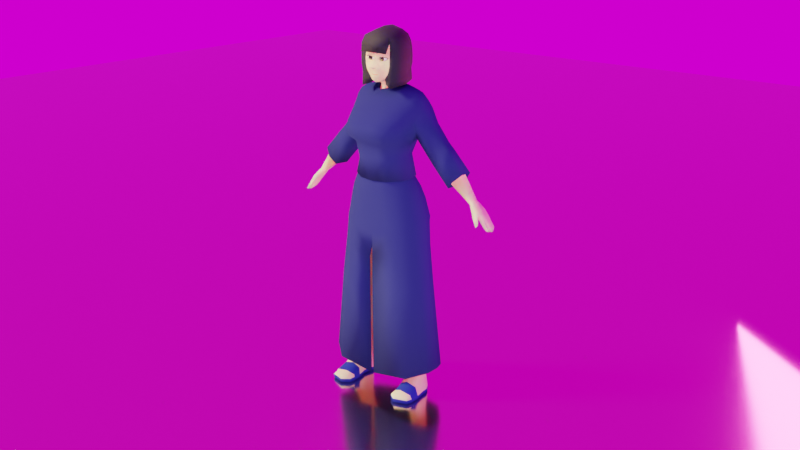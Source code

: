 # Source: baby_kabaya.blend  (saved by Blender 2.92.15; exported with 4.5.12 LTS)
import bpy
from mathutils import Matrix  # noqa: F401  (used for matrix-valued properties, if any)

bpy.ops.wm.read_factory_settings(use_empty=True)
scene = bpy.context.scene
scene.name = 'Scene'

# ---- collections
col_collection = bpy.data.collections.new('Collection'); scene.collection.children.link(col_collection)
col_lights = bpy.data.collections.new('Lights'); col_collection.children.link(col_lights)
col_baby = bpy.data.collections.new('Baby'); col_collection.children.link(col_baby)

# ---- images (referenced by path relative to the original .blend; pixels are not part of the script)
import os
ASSET_DIR = os.environ.get("B2B_ASSET_DIR", "")  # directory of the original .blend (textures are referenced by path, not embedded)
HERE = os.path.dirname(os.path.abspath(__file__))  # packed textures are extracted next to this script under _unpacked/

def load_image(name, relpath, width, height, colorspace="sRGB"):
    """Load a texture the original file referenced (path relative to the .blend, or extracted next to this script)."""
    p = next((c for c in (os.path.join(HERE, relpath), os.path.join(ASSET_DIR, relpath)) if relpath and os.path.exists(c)), "")
    if p:
        img = bpy.data.images.load(p, check_existing=True)
        img.name = name
    else:  # same state as the original file: an image datablock whose file is absent (Cycles renders it pink)
        img = bpy.data.images.new(name, width, height)
        img.source = "FILE"
        img.filepath = "//" + (relpath or name)
    img.colorspace_settings.name = colorspace
    return img
img_hdr_grey_jpg = load_image('hdr_grey.jpg', 'hdr_grey.jpg', 1024, 1024, 'sRGB')

# ---- materials (node trees are filled in below, after node groups)
mat_floor = bpy.data.materials.new('Floor')
mat_floor.use_transparent_shadow = False
mat_skin = bpy.data.materials.new('Skin')
mat_skin.use_transparent_shadow = False
mat_skin_dark = bpy.data.materials.new('Skin Dark')
mat_skin_dark.use_transparent_shadow = False
mat_hair = bpy.data.materials.new('Hair')
mat_hair.use_transparent_shadow = False
mat_black = bpy.data.materials.new('Black')
mat_black.use_transparent_shadow = False
mat_red = bpy.data.materials.new('Red')
mat_red.use_transparent_shadow = False
mat_kabaya = bpy.data.materials.new('Kabaya')
mat_kabaya.use_transparent_shadow = False
mat_shoes = bpy.data.materials.new('Shoes')
mat_shoes.use_transparent_shadow = False
mat_eye = bpy.data.materials.new('eye')
mat_eye.use_transparent_shadow = False
mat_iris = bpy.data.materials.new('iris')
mat_iris.use_transparent_shadow = False
mat_pupil_dark = bpy.data.materials.new('pupil_dark')
mat_pupil_dark.use_transparent_shadow = False
mat_pupil_light = bpy.data.materials.new('pupil_light')
mat_pupil_light.use_transparent_shadow = False

# ---- material node trees
mat_floor.use_nodes = True; mat_floor.node_tree.nodes.clear()
_N = mat_floor.node_tree.nodes; _L = mat_floor.node_tree.links
n0 = _N.new('ShaderNodeBsdfPrincipled'); n0.name = 'Principled BSDF'; n0.location = (10, 300)
n0.distribution = 'GGX'
n0.subsurface_method = 'BURLEY'
n0.inputs[0].default_value = (0.6982, 0.6064, 0.4589, 1.0)
n0.inputs[1].default_value = 1.0
n0.inputs[2].default_value = 0.1636
n0.inputs[3].default_value = 1.45
n0.inputs[27].default_value = (0.0, 0.0, 0.0, 1.0)
n0.inputs[28].default_value = 1.0
n1 = _N.new('ShaderNodeOutputMaterial'); n1.name = 'Material Output'; n1.location = (300, 300)
_L.new(n0.outputs[0], n1.inputs[0])
n1.is_active_output = True
mat_skin.use_nodes = True; mat_skin.node_tree.nodes.clear()
_N = mat_skin.node_tree.nodes; _L = mat_skin.node_tree.links
n0 = _N.new('ShaderNodeBsdfPrincipled'); n0.name = 'Principled BSDF'; n0.location = (10, 300)
n0.distribution = 'GGX'
n0.subsurface_method = 'BURLEY'
n0.inputs[2].default_value = 1.0
n0.inputs[3].default_value = 1.45
n0.inputs[8].default_value = 1.0
n0.inputs[10].default_value = 1.0
n0.inputs[13].default_value = 0.2
n0.inputs[20].default_value = 0.05
n0.inputs[27].default_value = (0.0, 0.0, 0.0, 1.0)
n0.inputs[28].default_value = 1.0
n1 = _N.new('ShaderNodeOutputMaterial'); n1.name = 'Material Output'; n1.location = (300, 300)
n2 = _N.new('ShaderNodeRGB'); n2.name = 'RGB.001'; n2.location = (-438, 295)
n2.outputs[0].default_value = (0.5, 0.4465, 0.3067, 1.0)
n3 = _N.new('ShaderNodeRGB'); n3.name = 'RGB'; n3.location = (-437, 87)
n3.outputs[0].default_value = (0.5, 0.07564, 0.1073, 1.0)
n4 = _N.new('ShaderNodeMix'); n4.name = 'Mix'; n4.location = (-160, 180)
n4.data_type = 'RGBA'
n4.inputs[0].default_value = 1.0
_L.new(n0.outputs[0], n1.inputs[0])
_L.new(n3.outputs[0], n0.inputs[9])
_L.new(n2.outputs[0], n4.inputs[6])
_L.new(n2.outputs[0], n4.inputs[7])
_L.new(n4.outputs[2], n0.inputs[0])
n1.is_active_output = True
mat_skin_dark.use_nodes = True; mat_skin_dark.node_tree.nodes.clear()
_N = mat_skin_dark.node_tree.nodes; _L = mat_skin_dark.node_tree.links
n0 = _N.new('ShaderNodeBsdfPrincipled'); n0.name = 'Principled BSDF'; n0.location = (10, 300)
n0.distribution = 'GGX'
n0.subsurface_method = 'BURLEY'
n0.inputs[0].default_value = (0.3264, 0.2738, 0.2477, 1.0)
n0.inputs[2].default_value = 1.0
n0.inputs[3].default_value = 1.45
n0.inputs[13].default_value = 0.2
n0.inputs[27].default_value = (0.0, 0.0, 0.0, 1.0)
n0.inputs[28].default_value = 1.0
n1 = _N.new('ShaderNodeOutputMaterial'); n1.name = 'Material Output'; n1.location = (300, 300)
_L.new(n0.outputs[0], n1.inputs[0])
n1.is_active_output = True
mat_hair.use_nodes = True; mat_hair.node_tree.nodes.clear()
_N = mat_hair.node_tree.nodes; _L = mat_hair.node_tree.links
n0 = _N.new('ShaderNodeBsdfPrincipled'); n0.name = 'Principled BSDF'; n0.location = (10, 300)
n0.distribution = 'GGX'
n0.subsurface_method = 'BURLEY'
n0.inputs[0].default_value = (0.0, 6.466e-05, 0.01478, 1.0)
n0.inputs[2].default_value = 0.8
n0.inputs[3].default_value = 1.45
n0.inputs[8].default_value = 1.0
n0.inputs[10].default_value = 0.15
n0.inputs[27].default_value = (0.0, 0.0, 0.0, 1.0)
n0.inputs[28].default_value = 1.0
n1 = _N.new('ShaderNodeOutputMaterial'); n1.name = 'Material Output'; n1.location = (300, 300)
_L.new(n0.outputs[0], n1.inputs[0])
n1.is_active_output = True
mat_black.use_nodes = True; mat_black.node_tree.nodes.clear()
_N = mat_black.node_tree.nodes; _L = mat_black.node_tree.links
n0 = _N.new('ShaderNodeBsdfPrincipled'); n0.name = 'Principled BSDF'; n0.location = (10, 300)
n0.distribution = 'GGX'
n0.subsurface_method = 'BURLEY'
n0.inputs[0].default_value = (0.0, 0.0, 0.0, 1.0)
n0.inputs[2].default_value = 1.0
n0.inputs[3].default_value = 1.45
n0.inputs[27].default_value = (0.0, 0.0, 0.0, 1.0)
n0.inputs[28].default_value = 1.0
n1 = _N.new('ShaderNodeOutputMaterial'); n1.name = 'Material Output'; n1.location = (300, 300)
_L.new(n0.outputs[0], n1.inputs[0])
n1.is_active_output = True
mat_red.use_nodes = True; mat_red.node_tree.nodes.clear()
_N = mat_red.node_tree.nodes; _L = mat_red.node_tree.links
n0 = _N.new('ShaderNodeBsdfPrincipled'); n0.name = 'Principled BSDF'; n0.location = (10, 300)
n0.distribution = 'GGX'
n0.subsurface_method = 'BURLEY'
n0.inputs[0].default_value = (0.8, 0.1236, 0.1315, 1.0)
n0.inputs[2].default_value = 0.2
n0.inputs[3].default_value = 1.45
n0.inputs[27].default_value = (0.0, 0.0, 0.0, 1.0)
n0.inputs[28].default_value = 1.0
n1 = _N.new('ShaderNodeOutputMaterial'); n1.name = 'Material Output'; n1.location = (300, 300)
_L.new(n0.outputs[0], n1.inputs[0])
n1.is_active_output = True
mat_kabaya.use_nodes = True; mat_kabaya.node_tree.nodes.clear()
_N = mat_kabaya.node_tree.nodes; _L = mat_kabaya.node_tree.links
n0 = _N.new('ShaderNodeBsdfPrincipled'); n0.name = 'Principled BSDF'; n0.location = (10, 300)
n0.distribution = 'GGX'
n0.subsurface_method = 'BURLEY'
n0.inputs[0].default_value = (0.01645, 0.02363, 0.1376, 1.0)
n0.inputs[2].default_value = 1.0
n0.inputs[3].default_value = 1.45
n0.inputs[13].default_value = 0.0
n0.inputs[20].default_value = 0.05
n0.inputs[27].default_value = (0.0, 0.0, 0.0, 1.0)
n0.inputs[28].default_value = 1.0
n1 = _N.new('ShaderNodeOutputMaterial'); n1.name = 'Material Output'; n1.location = (300, 300)
_L.new(n0.outputs[0], n1.inputs[0])
n1.is_active_output = True
mat_shoes.use_nodes = True; mat_shoes.node_tree.nodes.clear()
_N = mat_shoes.node_tree.nodes; _L = mat_shoes.node_tree.links
n0 = _N.new('ShaderNodeBsdfPrincipled'); n0.name = 'Principled BSDF'; n0.location = (10, 300)
n0.distribution = 'GGX'
n0.subsurface_method = 'BURLEY'
n0.inputs[0].default_value = (0.0137, 0.02416, 0.2623, 1.0)
n0.inputs[2].default_value = 1.0
n0.inputs[3].default_value = 1.45
n0.inputs[13].default_value = 0.0
n0.inputs[27].default_value = (0.0, 0.0, 0.0, 1.0)
n0.inputs[28].default_value = 1.0
n1 = _N.new('ShaderNodeOutputMaterial'); n1.name = 'Material Output'; n1.location = (300, 300)
_L.new(n0.outputs[0], n1.inputs[0])
n1.is_active_output = True
mat_eye.use_nodes = True; mat_eye.node_tree.nodes.clear()
_N = mat_eye.node_tree.nodes; _L = mat_eye.node_tree.links
n0 = _N.new('ShaderNodeBsdfPrincipled'); n0.name = 'Principled BSDF'; n0.location = (10, 300)
n0.distribution = 'GGX'
n0.subsurface_method = 'BURLEY'
n0.inputs[2].default_value = 0.4
n0.inputs[3].default_value = 1.45
n0.inputs[27].default_value = (0.0, 0.0, 0.0, 1.0)
n0.inputs[28].default_value = 1.0
n1 = _N.new('ShaderNodeOutputMaterial'); n1.name = 'Material Output'; n1.location = (300, 300)
_L.new(n0.outputs[0], n1.inputs[0])
n1.is_active_output = True
mat_iris.use_nodes = True; mat_iris.node_tree.nodes.clear()
_N = mat_iris.node_tree.nodes; _L = mat_iris.node_tree.links
n0 = _N.new('ShaderNodeBsdfPrincipled'); n0.name = 'Principled BSDF'; n0.location = (10, 300)
n0.distribution = 'GGX'
n0.subsurface_method = 'BURLEY'
n0.inputs[0].default_value = (0.0, 0.0, 0.0, 1.0)
n0.inputs[2].default_value = 0.2
n0.inputs[3].default_value = 1.45
n0.inputs[27].default_value = (0.0, 0.0, 0.0, 1.0)
n0.inputs[28].default_value = 1.0
n1 = _N.new('ShaderNodeOutputMaterial'); n1.name = 'Material Output'; n1.location = (300, 300)
_L.new(n0.outputs[0], n1.inputs[0])
n1.is_active_output = True
mat_pupil_dark.use_nodes = True; mat_pupil_dark.node_tree.nodes.clear()
_N = mat_pupil_dark.node_tree.nodes; _L = mat_pupil_dark.node_tree.links
n0 = _N.new('ShaderNodeBsdfPrincipled'); n0.name = 'Principled BSDF'; n0.location = (10, 300)
n0.distribution = 'GGX'
n0.subsurface_method = 'BURLEY'
n0.inputs[0].default_value = (0.003642, 0.001834, 0.001131, 1.0)
n0.inputs[2].default_value = 0.3
n0.inputs[3].default_value = 1.45
n0.inputs[27].default_value = (0.0, 0.0, 0.0, 1.0)
n0.inputs[28].default_value = 1.0
n1 = _N.new('ShaderNodeOutputMaterial'); n1.name = 'Material Output'; n1.location = (300, 300)
_L.new(n0.outputs[0], n1.inputs[0])
n1.is_active_output = True
mat_pupil_light.use_nodes = True; mat_pupil_light.node_tree.nodes.clear()
_N = mat_pupil_light.node_tree.nodes; _L = mat_pupil_light.node_tree.links
n0 = _N.new('ShaderNodeBsdfPrincipled'); n0.name = 'Principled BSDF'; n0.location = (10, 300)
n0.distribution = 'GGX'
n0.subsurface_method = 'BURLEY'
n0.inputs[0].default_value = (0.02038, 0.006873, 0.003709, 1.0)
n0.inputs[2].default_value = 0.3
n0.inputs[3].default_value = 1.45
n0.inputs[27].default_value = (0.0, 0.0, 0.0, 1.0)
n0.inputs[28].default_value = 1.0
n1 = _N.new('ShaderNodeOutputMaterial'); n1.name = 'Material Output'; n1.location = (300, 300)
_L.new(n0.outputs[0], n1.inputs[0])
n1.is_active_output = True

# ---- world
world_world = bpy.data.worlds.new('World'); scene.world = world_world
world_world.use_nodes = True; world_world.node_tree.nodes.clear()
_N = world_world.node_tree.nodes; _L = world_world.node_tree.links
n0 = _N.new('ShaderNodeTexEnvironment'); n0.name = 'Environment Texture'; n0.location = (-407, 230)
n0.image = img_hdr_grey_jpg
n1 = _N.new('ShaderNodeBackground'); n1.name = 'Background'; n1.location = (-18, 225)
n2 = _N.new('ShaderNodeOutputWorld'); n2.name = 'World Output'; n2.location = (272, 204)
_L.new(n1.outputs[0], n2.inputs[0])
_L.new(n0.outputs[0], n1.inputs[0])
n2.is_active_output = True
world_world.color = (0.05088, 0.05088, 0.05088)
world_world.use_sun_shadow = False
world_world.sun_shadow_jitter_overblur = 0.0

# ---- cameras
cam_camera = bpy.data.cameras.new('Camera')
cam_camera.clip_end = 100.0
cam_camera.ortho_scale = 7.314

# ---- lights
light_area = bpy.data.lights.new('Area', 'AREA')
light_area.color = (1.0, 0.08326, 0.4655)
light_area.transmission_factor = 0.0
light_area.energy = 785.4
light_area.shadow_soft_size = 5.582
light_area.shadow_maximum_resolution = 0.006
light_area.use_absolute_resolution = True
light_area.size = 5.582
light_area.size_y = 1.0
light_area_001 = bpy.data.lights.new('Area.001', 'AREA')
light_area_001.transmission_factor = 0.0
light_area_001.energy = 392.7
light_area_001.shadow_soft_size = 4.169
light_area_001.shadow_maximum_resolution = 0.006
light_area_001.use_absolute_resolution = True
light_area_001.size = 4.169
light_area_001.size_y = 1.0
light_light = bpy.data.lights.new('Light', 'SUN')
light_light.color = (1.0, 0.7855, 0.3574)
light_light.transmission_factor = 0.0
light_light.angle = 0.1993
light_light.shadow_soft_size = 0.1
light_light.shadow_cascade_max_distance = 1000.0

# ---- meshes
me_plane = bpy.data.meshes.new('Plane')
me_plane.from_pydata([(-25.0, -25.0, 0.0), (25.0, -25.0, 0.0), (-25.0, 25.0, 0.0), (25.0, 25.0, 0.0)], [], [(0, 1, 3, 2)])
me_plane.polygons.foreach_set('use_smooth', [True] * 1)
_uv = me_plane.uv_layers.new(name='UVMap')
_uv.uv.foreach_set('vector', [0.0, 0.0, 1.0, 0.0, 1.0, 1.0, 0.0, 1.0])
me_plane.materials.append(mat_floor)
me_plane.use_remesh_fix_poles = True
me_plane.use_remesh_preserve_attributes = False
me_plane.use_mirror_vertex_groups = False
me_plane.update()
me_cylinder = bpy.data.meshes.new('Cylinder')
me_cylinder.from_pydata([(0.2977, 0.2375, 2.015), (0.4787, 0.1308, 2.079), (0.4821, -0.1741, 2.079), (0.2983, -0.28, 2.015), (0.09208, -0.1704, 1.944), (0.08815, 0.1144, 1.944), (0.3086, 0.2168, 1.725), (0.4517, 0.1294, 1.776), (0.4552, -0.146, 1.776), (0.3091, -0.2315, 1.725), (0.1361, -0.1303, 1.667), (0.1361, 0.1118, 1.667), (0.3215, 0.2148, 1.482), (0.4332, 0.1434, 1.523), (0.4366, -0.1014, 1.522), (0.3221, -0.1695, 1.482), (0.1751, -0.08566, 1.434), (0.1752, 0.1277, 1.434), (0.3623, 0.2227, 1.28), (0.4621, 0.164, 1.321), (0.4644, -0.04638, 1.318), (0.3629, -0.1014, 1.279), (0.2379, -0.03521, 1.235), (0.2417, 0.1527, 1.236), (0.4038, 0.2705, 1.057), (0.5082, 0.2236, 1.096), (0.5076, 0.01993, 1.096), (0.3995, -0.0333, 1.056), (0.271, 0.03197, 1.019), (0.2851, 0.2136, 1.024), (0.441, 0.2689, 0.8153), (0.5178, 0.2225, 0.8457), (0.5213, 0.01237, 0.8446), (0.4391, -0.03553, 0.8132), (0.3352, 0.03879, 0.7786), (0.3508, 0.212, 0.7857), (0.4594, 0.179, 0.4826), (0.5133, 0.1427, 0.4932), (0.5195, -0.007848, 0.4932), (0.4563, -0.04208, 0.4821), (0.3792, 0.009993, 0.4674), (0.3944, 0.1313, 0.4707), (0.4628, 0.1615, 0.2509), (0.5316, 0.1126, 0.2519), (0.5666, -0.0729, 0.2428), (0.4655, -0.1092, 0.2744), (0.3768, -0.06197, 0.24), (0.3903, 0.09992, 0.2494), (0.137, 0.1097, 3.074), (0.2453, 0.04251, 3.061), (0.2427, -0.173, 3.04), (0.1799, -0.2655, 3.031), (0.0, -0.2986, 3.05), (0.0, 0.1113, 3.082), (0.1045, 0.2064, 4.002), (0.09968, -0.05803, 3.999), (0.0, -0.1276, 3.984), (0.0, 0.2352, 3.998), (0.0, -0.1524, 4.105), (0.06803, -0.1038, 4.124), (0.5316, -0.02454, 2.098), (0.4977, -0.008439, 1.794), (0.472, 0.02081, 1.538), (0.5012, 0.05785, 1.336), (0.549, 0.1228, 1.114), (0.5501, 0.1188, 0.857), (0.5379, 0.06888, 0.4978), (0.5673, 0.029, 0.2526), (0.2801, -0.06814, 3.05), (0.1505, 0.06474, 4.033), (0.9759, 0.2359, 3.023), (0.9776, 0.02303, 3.024), (1.037, 0.1916, 3.086), (1.045, 0.06517, 3.091), (0.908, 0.1849, 2.95), (0.9199, 0.04076, 2.954), (1.248, 0.1646, 2.738), (1.273, 0.05712, 2.72), (1.282, 0.1508, 2.754), (1.29, 0.08497, 2.746), (1.221, 0.1433, 2.709), (1.232, 0.07527, 2.699), (0.0, -0.1262, 4.058), (0.06849, -0.07013, 4.07), (0.1071, 0.04244, 4.097), (0.0, 0.172, 4.179), (0.07749, 0.1195, 4.175), (0.06783, 0.1464, 4.102), (0.0, 0.1864, 4.097), (0.4706, 0.18, 0.04516), (0.5617, 0.1165, 0.04516), (0.6281, -0.07526, 0.04516), (0.4061, -0.06375, 0.04516), (0.3835, 0.1012, 0.04516), (0.616, 0.02329, 0.04516), (0.6169, -0.4096, 0.06985), (0.4653, -0.4572, 0.08227), (0.3693, -0.3953, 0.06265), (0.643, -0.4258, 0.04516), (0.4611, -0.482, 0.04516), (0.3634, -0.4114, 0.04516), (0.3702, -0.2087, 0.1407), (0.6591, -0.2087, 0.04516), (0.6177, -0.2087, 0.1556), (0.3623, -0.2087, 0.04516), (0.4741, -0.2152, 0.191), (0.3675, -0.3203, 0.0783), (0.6649, -0.3475, 0.04516), (0.636, -0.3453, 0.09376), (0.3582, -0.3217, 0.04516), (0.4754, -0.3551, 0.1223), (0.0, -0.2516, 4.117), (0.1137, -0.2142, 4.164), (0.1535, -0.006174, 4.186), (0.0, 0.2077, 4.218), (0.1117, 0.1398, 4.207), (0.0, -0.2745, 4.216), (0.09126, -0.2551, 4.219), (0.0, -0.2888, 4.254), (0.09617, -0.265, 4.253), (0.0, -0.3176, 4.302), (0.1022, -0.2758, 4.312), (0.0, -0.2692, 4.402), (0.1951, -0.2181, 4.412), (0.0, -0.2536, 4.524), (0.1856, -0.2047, 4.528), (0.1101, -0.007759, 4.156), (0.0, -0.2937, 4.338), (0.04673, -0.2997, 4.304), (0.0, -0.3017, 4.28), (0.1797, -0.2013, 4.593), (0.0, -0.2545, 4.597), (0.1262, -0.209, 4.091), (0.1491, -0.01269, 4.118), (0.0, 0.3059, 4.133), (0.1919, 0.2177, 4.114), (0.2284, -0.2456, 4.053), (0.0, 0.191, 4.144), (0.2601, 0.0146, 4.083), (0.1096, 0.126, 4.132), (0.2614, -0.0001805, 4.171), (0.2304, -0.2368, 4.171), (0.1902, 0.2172, 4.171), (0.0, 0.3167, 4.171), (0.2309, -0.2317, 4.224), (0.2361, -0.2333, 4.256), (0.2502, -0.2332, 4.326), (0.2545, -0.2299, 4.414), (0.2489, -0.224, 4.529), (0.2632, -0.003882, 4.224), (0.2347, -0.2233, 4.612), (0.0, 0.3156, 4.22), (0.06852, -0.004039, 4.782), (0.0, -0.08513, 4.793), (0.0, 0.07049, 4.794), (0.2628, 0.001122, 4.612), (0.0, -0.2669, 4.685), (0.0, -0.3103, 4.491), (0.186, -0.2355, 4.685), (0.0, 0.192, 4.742), (0.2782, 0.001639, 4.529), (0.281, -0.003871, 4.326), (0.09693, -0.1692, 4.742), (0.09738, 0.1399, 4.742), (0.0, -0.1945, 4.742), (0.1523, 0.0007345, 4.742), (0.2844, -8.348e-05, 4.414), (0.1915, 0.21, 4.224), (0.2721, -0.004829, 4.256), (0.1914, 0.2042, 4.256), (0.0, 0.3143, 4.256), (0.2066, 0.2076, 4.326), (0.0, 0.3221, 4.326), (0.2111, 0.2068, 4.414), (0.0, 0.3192, 4.403), (0.2063, 0.2014, 4.529), (0.0, 0.3091, 4.529), (0.1626, 0.1789, 4.685), (0.0, 0.2617, 4.685), (0.0, 0.2934, 4.612), (0.1926, 0.1942, 4.612), (0.2293, 0.0001367, 4.685), (0.201, -0.2935, 4.484), (0.1553, -0.2105, 4.22), (0.1919, -0.2184, 4.326), (0.1751, -0.2177, 4.258), (1.423, 0.193, 2.593), (1.434, 0.04722, 2.576), (1.399, 0.04665, 2.534), (1.387, 0.1853, 2.553), (1.522, 0.1922, 2.446), (1.536, 0.04228, 2.42), (1.507, 0.04412, 2.417), (1.49, 0.1869, 2.441), (1.397, 0.04722, 2.629), (1.376, 0.19, 2.652), (1.342, 0.175, 2.592), (1.356, 0.0522, 2.565), (1.319, 0.0065, 2.59), (1.36, 0.004959, 2.629), (1.438, 0.08503, 2.575), (1.401, 0.08607, 2.53), (1.395, 0.0984, 2.637), (1.549, 0.09619, 2.408), (1.518, 0.09568, 2.406), (1.542, 0.06005, 2.417), (1.514, 0.06289, 2.414), (1.376, 0.00822, 2.525), (1.41, 0.005244, 2.566), (1.36, -0.0215, 2.53), (1.394, -0.02017, 2.565), (1.402, -0.02097, 2.472), (1.43, -0.02154, 2.497), (1.404, -0.03986, 2.465), (1.43, -0.04008, 2.489), (1.518, 0.1283, 2.407), (1.549, 0.1275, 2.409), (0.4706, 0.18, -0.0007906), (0.5617, 0.1165, -0.0007906), (0.6281, -0.07526, -0.0007906), (0.4061, -0.06375, -0.0007906), (0.3835, 0.1012, -0.0007906), (0.616, 0.02329, -0.0007906), (0.643, -0.4258, -0.0007906), (0.4611, -0.482, -0.0007906), (0.3634, -0.4118, -0.0007906), (0.6591, -0.2087, -0.0007906), (0.3623, -0.2087, -0.0007906), (0.6649, -0.3475, -0.0007906), (0.3582, -0.3217, -0.0007906), (0.07261, -0.2373, 4.139), (0.2094, -0.2734, 4.595), (0.0, -0.2969, 4.597), (1.263, 0.1539, 2.78), (1.271, 0.08344, 2.773), (1.197, 0.1465, 2.727), (1.227, 0.1701, 2.76), (1.251, 0.05306, 2.744), (1.207, 0.07259, 2.718), (0.2614, 0.3198, 2.286), (0.4836, 0.1682, 2.329), (0.4868, -0.1704, 2.324), (0.2868, -0.295, 2.25), (0.0, -0.2867, 2.192), (0.5366, -0.00978, 2.347), (0.01649, 0.1423, 2.195), (0.1645, 0.1234, 1.491), (0.1645, -0.09695, 1.491), (0.3179, -0.1851, 1.541), (0.4395, -0.1128, 1.583), (0.4361, 0.1397, 1.584), (0.3173, 0.2149, 1.541), (0.4763, 0.01327, 1.6), (0.1939, -0.07053, 1.375), (0.3343, -0.1491, 1.421), (0.4449, -0.08488, 1.461), (0.4419, 0.1496, 1.462), (0.1952, 0.1352, 1.375), (0.3337, 0.2172, 1.422), (0.4807, 0.03191, 1.478), (0.1093, -0.2821, 3.04), (0.01734, -0.2609, 4.473), (0.01734, -0.2598, 4.469), (0.0208, -0.2579, 4.468), (0.02995, -0.2571, 4.474), (0.04216, -0.2539, 4.481), (0.05661, -0.2489, 4.487), (0.07329, -0.2434, 4.491), (0.09812, -0.2371, 4.494), (0.1233, -0.2313, 4.493), (0.1476, -0.2241, 4.49), (0.174, -0.2182, 4.484), (0.1742, -0.2177, 4.486), (0.1484, -0.2233, 4.493), (0.1238, -0.2297, 4.497), (0.1097, -0.2332, 4.498), (0.08957, -0.2378, 4.498), (0.07329, -0.2424, 4.497), (0.056, -0.2479, 4.493), (0.04135, -0.253, 4.488), (0.02772, -0.2581, 4.48), (0.1529, -0.2193, 4.408), (0.1585, -0.2172, 4.408), (0.03789, -0.2325, 4.417), (0.04949, -0.2427, 4.426), (0.06332, -0.2494, 4.432), (0.0796, -0.2516, 4.436), (0.09445, -0.2519, 4.438), (0.1107, -0.2483, 4.438), (0.1166, -0.2444, 4.443), (0.1193, -0.2414, 4.448), (0.1209, -0.2376, 4.455), (0.1209, -0.2411, 4.447), (0.1191, -0.2441, 4.442), (0.117, -0.247, 4.437), (0.128, -0.2431, 4.436), (0.1437, -0.2311, 4.433), (0.1529, -0.2233, 4.431), (0.1598, -0.2211, 4.434), (0.1651, -0.2206, 4.44), (0.1688, -0.2214, 4.447), (0.1661, -0.2199, 4.439), (0.1616, -0.2199, 4.432), (0.1585, -0.2198, 4.429), (0.1679, -0.2162, 4.426), (0.1748, -0.2161, 4.426), (0.1824, -0.2172, 4.43), (0.1876, -0.2176, 4.434), (0.1834, -0.217, 4.428), (0.1758, -0.2156, 4.423), (0.1681, -0.2147, 4.421), (0.1638, -0.214, 4.415), (0.1282, -0.1349, 4.416), (0.1243, -0.136, 4.417), (0.1209, -0.137, 4.418), (0.1141, -0.139, 4.42), (0.109, -0.1407, 4.421), (0.09758, -0.1441, 4.421), (0.09024, -0.1459, 4.42), (0.08216, -0.148, 4.416), (0.07844, -0.1482, 4.415), (0.07545, -0.1481, 4.414), (0.06961, -0.1474, 4.411), (0.1551, -0.2206, 4.404), (0.1477, -0.2284, 4.399), (0.1191, -0.1375, 4.403), (0.1224, -0.1365, 4.407), (0.1252, -0.1357, 4.41), (0.07193, -0.1487, 4.403), (0.07632, -0.1489, 4.4), (0.08393, -0.1476, 4.399), (0.0926, -0.1452, 4.4), (0.102, -0.1425, 4.4), (0.1135, -0.1391, 4.4), (0.1124, -0.2487, 4.388), (0.1212, -0.2448, 4.383), (0.1095, -0.2496, 4.388), (0.09473, -0.2516, 4.386), (0.0991, -0.2518, 4.383), (0.102, -0.2513, 4.378), (0.09621, -0.2522, 4.383), (0.09079, -0.2524, 4.386), (0.0855, -0.2517, 4.386), (0.06861, -0.2477, 4.387), (0.05369, -0.2421, 4.391), (0.03364, -0.2266, 4.4), (0.1261, -0.1355, 4.412), (0.1541, -0.2184, 4.41), (0.1571, -0.2159, 4.416), (0.1588, -0.2161, 4.42), (0.1463, -0.2266, 4.425), (0.1396, -0.2341, 4.427), (0.1266, -0.2455, 4.43), (0.1162, -0.2495, 4.431), (0.09425, -0.2511, 4.431), (0.0798, -0.251, 4.43), (0.06539, -0.2476, 4.426), (0.05722, -0.2442, 4.424), (0.05111, -0.2393, 4.422), (0.03118, -0.2248, 4.405), (0.1386, -0.2364, 4.394), (0.1459, -0.2284, 4.4), (0.151, -0.2216, 4.405), (0.04172, -0.2338, 4.395), (0.05396, -0.239, 4.392), (0.06882, -0.2452, 4.389), (0.0855, -0.2504, 4.389), (0.1036, -0.2488, 4.389), (0.1266, -0.2444, 4.39), (0.06708, -0.1472, 4.407), (1.471, 0.0447, 2.451), (1.5, 0.04379, 2.476), (1.476, 0.07137, 2.448), (1.505, 0.06922, 2.473), (1.438, 0.04558, 2.489), (1.442, 0.07805, 2.485), (1.47, 0.04535, 2.521), (1.474, 0.0764, 2.519), (1.421, 0.1858, 2.513), (1.455, 0.1927, 2.545), (1.474, 0.09881, 2.521), (1.44, 0.09976, 2.487), (1.452, 0.1863, 2.479), (1.483, 0.1925, 2.503), (1.475, 0.09199, 2.448), (1.505, 0.09268, 2.471), (1.506, 0.1109, 2.474), (1.474, 0.1118, 2.449), (1.473, 0.0891, 2.52), (1.44, 0.08948, 2.487), (0.0401, -0.2315, 4.416), (0.0, -0.2718, 4.206), (0.05513, -0.2693, 4.219), (0.0435, -0.2696, 4.213), (0.2578, 0.3515, 2.342), (0.5174, 0.2009, 2.387), (0.52, -0.1942, 2.382), (0.2883, -0.3387, 2.301), (0.0, -0.3489, 2.239), (0.2602, 0.3017, 2.637), (0.469, 0.1597, 2.643), (0.4728, -0.1948, 2.597), (0.238, -0.3254, 2.513), (0.0, -0.3405, 2.495), (0.0, 0.3361, 2.578), (0.2197, 0.2137, 2.795), (0.4271, 0.116, 2.798), (0.4362, -0.192, 2.754), (0.2304, -0.3234, 2.711), (0.0, -0.3557, 2.689), (0.0, 0.2528, 2.785), (0.171, 0.1711, 2.922), (0.3542, 0.07917, 2.929), (0.3714, -0.1888, 2.899), (0.2132, -0.3101, 2.859), (0.0, -0.3438, 2.853), (0.0, 0.1729, 2.916), (0.1434, 0.1444, 3.081), (0.2652, 0.06677, 3.075), (0.2655, -0.1943, 3.053), (0.1932, -0.2978, 3.037), (0.0, -0.334, 3.051), (0.0, 0.147, 3.087), (0.0, 0.3719, 2.237), (0.5783, -0.006353, 2.407), (0.5272, -0.02587, 2.625), (0.4909, -0.03907, 2.779), (0.4139, -0.05518, 2.923), (0.3066, -0.06949, 3.069), (0.2616, 0.3589, 2.275), (0.5165, 0.1915, 2.325), (0.5356, -0.1967, 2.323), (0.3043, -0.3355, 2.247), (0.0, -0.345, 2.186), (0.5891, -0.01067, 2.346), (0.0, 0.3745, 2.185), (0.1296, -0.3329, 2.501), (0.1248, -0.3404, 2.699), (0.1165, -0.3282, 2.854), (0.1152, -0.3175, 3.042), (0.5643, -0.006113, 2.05), (0.6299, -0.006286, 2.049), (0.01496, -0.3657, 1.874), (0.5521, 0.1636, 2.029), (0.5023, 0.1362, 2.034), (0.5553, -0.1446, 2.029), (0.5849, -0.1751, 2.029), (0.3323, 0.2991, 1.999), (0.3372, 0.342, 1.988), (0.3665, -0.3137, 1.949), (0.3665, -0.3343, 1.946), (0.0, 0.376, 1.909), (0.6288, -0.006082, 1.544), (0.6765, -0.006255, 1.543), (0.01496, -0.3656, 1.368), (0.6053, 0.1636, 1.523), (0.5669, 0.1362, 1.528), (0.6198, -0.1446, 1.523), (0.6584, -0.1751, 1.523), (0.3968, 0.3024, 1.492), (0.4017, 0.3608, 1.481), (0.4311, -0.3137, 1.442), (0.4311, -0.3316, 1.439), (0.0, 0.3866, 1.403), (0.7615, 0.004489, 0.4108), (0.8091, 0.004316, 0.4095), (0.01496, -0.3551, 0.2348), (0.7379, 0.1742, 0.3899), (0.6995, 0.1468, 0.3949), (0.7524, -0.134, 0.3898), (0.7911, -0.1645, 0.3897), (0.5294, 0.3096, 0.3594), (0.5344, 0.3922, 0.3483), (0.5637, -0.3031, 0.3094), (0.5637, -0.3534, 0.3061), (0.0, 0.4277, 0.2696), (0.3771, 0.08517, 2.931), (0.1969, 0.2582, 2.926), (0.4428, -0.06503, 2.921), (0.2089, -0.3231, 2.892), (0.3791, -0.2027, 2.905), (0.08227, -0.3476, 2.889), (0.0, 0.2498, 2.923), (0.3456, 0.1573, 3.386), (0.1865, 0.2346, 3.381), (0.3922, -0.04168, 3.364), (0.2553, -0.3479, 3.358), (0.3589, -0.2277, 3.363), (0.147, -0.3674, 3.362), (0.0, 0.2421, 3.403), (0.0, 0.2124, 3.215), (0.1486, 0.2157, 3.189), (0.2883, -0.2257, 3.188), (0.2117, -0.3377, 3.178), (0.2685, 0.1341, 3.188), (0.0, -0.3741, 3.199), (0.0, -0.3657, 2.888), (0.4007, 0.3017, 3.757), (0.2012, 0.3533, 3.755), (0.2911, -0.3069, 3.769), (0.4408, -0.1794, 3.752), (0.1432, -0.3329, 3.773), (0.0, 0.3593, 3.755), (0.3984, 0.3051, 3.591), (0.4224, -0.2939, 3.481), (0.0, 0.3632, 3.606), (0.2938, -0.482, 3.471), (0.0, -0.5283, 3.481), (0.0, -0.3822, 3.366), (0.317, 0.2002, 3.998), (0.1155, 0.2443, 4.036), (0.3966, 0.05991, 4.024), (0.4398, 0.1322, 3.987), (0.2989, -0.07466, 3.996), (0.4398, -0.02164, 3.975), (0.0, -0.165, 4.019), (0.112, -0.08968, 4.039), (0.0, 0.2812, 4.021), (0.3651, 0.2678, 3.889), (0.4263, -0.1142, 3.889), (0.0, 0.3354, 3.893), (0.1744, 0.3184, 3.896), (0.0, -0.2271, 3.915), (0.0, -0.358, 3.773), (0.1646, 0.06269, 4.083), (0.4236, -0.2798, 3.628), (0.1976, 0.3577, 3.59), (0.3049, -0.4441, 3.631), (0.0, -0.4927, 3.63), (0.142, -0.508, 3.476), (0.305, 0.06251, 4.041), (0.3229, -0.05165, 3.189), (0.4676, -0.1509, 3.616), (0.1477, -0.47, 3.633), (0.4621, -0.07014, 3.495), (0.7468, 0.281, 3.28), (0.8352, 0.2054, 3.366), (0.4095, 0.2032, 3.466), (0.5294, 0.2876, 3.511), (0.6212, 0.2126, 3.615), (0.6326, 0.03956, 3.617), (0.5615, -0.04854, 3.515), (0.4539, 0.00621, 3.415), (0.4373, 0.2004, 3.415), (0.4991, 0.1726, 3.891), (0.5409, -0.02319, 3.792), (0.4913, -0.09768, 3.64), (0.53, 0.216, 3.796), (0.5136, -0.009806, 3.888), (0.4648, 0.2844, 3.637), (0.8438, 0.03973, 3.37), (0.7551, -0.01572, 3.281), (0.6606, 0.008105, 3.174), (0.6406, 0.1963, 3.165), (0.6276, 0.01101, 3.207), (0.6087, 0.2001, 3.201), (0.7273, -0.01782, 3.314), (0.7179, 0.2653, 3.314), (0.7974, 0.2038, 3.406), (0.8078, 0.04701, 3.41), (1.029, 0.2879, 2.965), (1.123, 0.221, 3.057), (1.132, 0.03722, 3.063), (1.035, -0.02874, 2.969), (0.9462, 0.005787, 2.869), (0.929, 0.2101, 2.86), (0.6926, 0.006538, 3.138), (0.6744, 0.2028, 3.129), (0.7881, -0.01773, 3.243), (0.7816, 0.2791, 3.239), (0.8717, 0.2113, 3.328), (0.8798, 0.03895, 3.334), (0.2915, -0.179, 3.903), (0.1475, -0.2032, 3.91), (0.122, -0.3585, 3.189), (0.0, 0.1434, 2.194)], [], [(249, 248, 15, 14), (0, 1, 7, 6), (247, 246, 17, 16), (2, 3, 9, 8), (5, 0, 6, 11), (3, 4, 10, 9), (60, 2, 8, 61), (4, 5, 11, 10), (251, 250, 13, 12), (246, 251, 12, 17), (248, 247, 16, 15), (252, 249, 14, 62), (254, 253, 22, 21), (259, 255, 20, 63), (253, 257, 23, 22), (255, 254, 21, 20), (258, 256, 19, 18), (257, 258, 18, 23), (20, 21, 27, 26), (18, 19, 25, 24), (23, 18, 24, 29), (21, 22, 28, 27), (63, 20, 26, 64), (22, 23, 29, 28), (64, 26, 32, 65), (28, 29, 35, 34), (26, 27, 33, 32), (24, 25, 31, 30), (29, 24, 30, 35), (27, 28, 34, 33), (34, 35, 41, 40), (32, 33, 39, 38), (30, 31, 37, 36), (35, 30, 36, 41), (33, 34, 40, 39), (65, 32, 38, 66), (41, 36, 42, 47), (39, 40, 46, 45), (66, 38, 44, 67), (40, 41, 47, 46), (38, 39, 45, 44), (36, 37, 43, 42), (50, 51, 420, 419), (242, 241, 445, 449), (260, 52, 421, 439), (82, 83, 59, 58), (84, 87, 86, 126), (83, 84, 126, 59), (68, 50, 419, 428), (49, 68, 428, 418), (243, 242, 449, 442), (48, 49, 418, 417), (37, 66, 67, 43), (31, 65, 66, 37), (25, 64, 65, 31), (19, 63, 64, 25), (256, 259, 63, 19), (250, 252, 62, 13), (1, 60, 61, 7), (435, 429, 448, 451), (233, 234, 79, 78), (235, 236, 76, 80), (234, 237, 77, 79), (238, 235, 80, 81), (237, 238, 81, 77), (236, 233, 78, 76), (55, 69, 84, 83), (69, 54, 87, 84), (56, 55, 83, 82), (54, 57, 88, 87), (87, 88, 85, 86), (93, 89, 217, 221), (67, 44, 91, 94), (43, 67, 94, 90), (46, 47, 93, 92), (104, 92, 220, 227), (42, 43, 90, 89), (47, 42, 89, 93), (96, 97, 100, 99), (95, 96, 99, 98), (107, 108, 95, 98), (106, 109, 100, 97), (92, 93, 221, 220), (44, 45, 105, 103), (46, 92, 104, 101), (91, 44, 103, 102), (108, 110, 96, 95), (105, 45, 46, 101), (110, 105, 101, 106), (96, 110, 106, 97), (103, 105, 110, 108), (101, 104, 109, 106), (102, 103, 108, 107), (91, 102, 226, 219), (430, 434, 441, 443), (49, 48, 477, 476), (54, 69, 524, 510), (57, 54, 510, 517), (73, 72, 561, 562), (55, 56, 515, 516), (52, 260, 481, 496), (50, 68, 478, 480), (74, 75, 564, 565), (48, 53, 482, 477), (70, 74, 565, 560), (260, 51, 479, 481), (58, 59, 230, 111), (126, 86, 115, 113), (86, 85, 114, 115), (111, 230, 117, 392, 393, 391), (116, 392, 117, 119, 118), (118, 119, 121, 128, 129), (120, 128, 127), (127, 128, 121, 122), (129, 128, 120), (124, 125, 130, 131), (141, 112, 132, 136), (115, 114, 137, 139), (143, 142, 135, 134), (113, 115, 139, 133), (139, 137, 134, 135), (133, 139, 135, 138), (132, 133, 138, 136), (131, 130, 182, 157), (153, 152, 154), (121, 119, 185, 184), (140, 141, 136, 138), (125, 123, 147, 148), (119, 117, 183, 185), (123, 184, 146, 147), (112, 113, 133, 132), (130, 125, 148, 150), (142, 140, 138, 135), (140, 142, 167, 149), (142, 143, 151, 167), (141, 140, 149, 144), (149, 167, 169, 168), (167, 151, 170, 169), (144, 149, 168, 145), (145, 168, 161, 146), (168, 169, 171, 161), (169, 170, 172, 171), (171, 172, 174, 173), (146, 161, 166, 147), (161, 171, 173, 166), (173, 174, 176, 175), (147, 166, 160, 148), (166, 173, 175, 160), (180, 179, 178, 177), (150, 155, 181, 158), (155, 180, 177, 181), (157, 182, 231, 232), (177, 178, 159, 163), (158, 181, 165, 162), (181, 177, 163, 165), (156, 158, 162, 164), (163, 159, 154), (164, 162, 153), (165, 163, 154, 152), (162, 165, 152, 153), (160, 175, 180, 155), (148, 160, 155, 150), (175, 176, 179, 180), (150, 158, 130), (130, 231, 182), (183, 112, 141, 144), (185, 183, 144, 145), (184, 185, 145, 146), (195, 202, 200, 186), (191, 192, 206, 205), (370, 372, 206, 192), (371, 370, 192, 191), (197, 196, 189, 201), (195, 186, 189, 196), (383, 386, 216, 190), (197, 188, 187, 194), (81, 80, 196, 197), (199, 77, 81, 198), (78, 79, 202, 195), (198, 209, 210, 199), (81, 197, 198), (384, 389, 381, 387), (200, 202, 194, 187), (202, 79, 194), (201, 188, 197), (377, 200, 187, 376), (215, 216, 203, 204), (382, 383, 190, 193), (190, 216, 203, 204, 215, 193), (211, 212, 214, 213), (208, 210, 214, 212), (210, 209, 213, 214), (198, 197, 207, 209), (194, 199, 210, 208), (207, 208, 212, 211), (197, 194, 208, 207), (209, 207, 211, 213), (215, 193, 190, 216), (386, 380, 388, 385), (381, 201, 189, 378), (217, 218, 222, 219, 220, 221), (229, 228, 223, 224, 225), (219, 226, 227, 220), (227, 226, 228, 229), (90, 94, 222, 218), (107, 98, 223, 228), (102, 107, 228, 226), (100, 109, 229, 225), (109, 104, 227, 229), (89, 90, 218, 217), (98, 99, 224, 223), (94, 91, 219, 222), (99, 100, 225, 224), (117, 230, 112, 183), (122, 121, 184, 123, 368, 334, 335, 336, 337, 338, 339, 340, 341, 342, 343, 344, 363), (231, 130, 158), (232, 231, 158, 156), (59, 126, 112, 230), (112, 126, 113), (385, 388, 389, 384), (195, 196, 80, 76), (76, 78, 195), (373, 205, 206, 372), (79, 77, 199, 194), (123, 125, 272, 271, 270, 269, 268, 267, 266, 265, 264, 263, 262, 122, 345, 359, 283, 284, 285, 286, 287, 288, 289, 290, 291, 292, 293, 294, 295, 296, 297, 298, 299, 300, 301, 302, 303, 304, 305, 306, 307, 308, 309, 310, 311, 282), (70, 72, 233, 236), (71, 75, 238, 237), (75, 74, 235, 238), (73, 71, 237, 234), (74, 70, 236, 235), (72, 73, 234, 233), (1, 240, 244, 60), (5, 245, 239, 0), (4, 243, 245, 5), (3, 242, 243, 4), (2, 241, 242, 3), (60, 244, 241, 2), (0, 239, 240, 1), (7, 61, 252, 250), (61, 8, 249, 252), (9, 10, 247, 248), (11, 6, 251, 246), (6, 7, 250, 251), (10, 11, 246, 247), (8, 9, 248, 249), (13, 62, 259, 256), (17, 12, 258, 257), (12, 13, 256, 258), (14, 15, 254, 255), (16, 17, 257, 253), (62, 14, 255, 259), (15, 16, 253, 254), (75, 71, 563, 564), (53, 48, 417, 422), (51, 50, 480, 479), (69, 55, 516, 524), (71, 73, 562, 563), (68, 49, 476, 478), (72, 70, 560, 561), (51, 260, 439, 420), (397, 398, 433, 432), (122, 262, 261, 280, 279, 278, 277, 276, 275, 274, 273, 272, 125, 124), (273, 274, 275, 276, 277, 278, 279, 280, 261, 262, 263, 264, 265, 266, 267, 268, 269, 270, 271, 272), (282, 311, 310, 309, 308, 307, 306, 305, 304, 303, 302, 301, 300, 299, 298, 297, 296, 295, 294, 293, 292, 291, 290, 289, 288, 287, 286, 285, 284, 283, 359, 390, 358, 357, 356, 355, 354, 353, 352, 351, 350, 349, 348, 347, 281), (281, 362, 361, 360, 324, 323, 282), (363, 344, 343, 342, 341, 340, 339, 338, 337, 336, 335, 334, 368, 367, 366, 365, 364), (329, 330, 331, 332, 333, 325, 326, 327, 346, 369, 328), (360, 368, 123, 282, 323, 324), (363, 345, 122), (369, 346, 312, 313, 314, 315, 316, 317, 318, 319, 320, 321, 322), (346, 281, 347), (312, 346, 347, 348), (312, 348, 349), (313, 312, 349, 350), (314, 313, 350, 351), (315, 314, 351, 352), (316, 315, 352, 353), (317, 316, 353, 354), (318, 317, 354, 355), (319, 318, 355, 356), (320, 319, 356, 357), (321, 320, 357, 358), (322, 321, 358, 390), (369, 322, 390, 359), (326, 325, 360, 361), (327, 326, 361, 362), (346, 327, 362, 281), (329, 328, 363, 364), (330, 329, 364, 365), (331, 330, 365, 366), (332, 331, 366, 367), (333, 332, 367, 368), (325, 333, 368, 360), (328, 369, 345, 363), (369, 359, 345), (377, 373, 372, 375), (205, 373, 371, 191), (376, 374, 370, 371), (374, 375, 372, 370), (188, 201, 375, 374), (187, 188, 374, 376), (200, 377, 375, 201), (373, 377, 376, 371), (387, 381, 378, 382), (189, 186, 379, 378), (186, 200, 380, 379), (215, 387, 382, 193), (203, 385, 384, 204), (216, 386, 385, 203), (378, 379, 383, 382), (204, 384, 387, 215), (379, 380, 386, 383), (388, 380, 200), (381, 389, 201), (389, 388, 200, 201), (391, 393, 392, 116), (429, 394, 395, 430), (434, 424, 396, 431), (431, 396, 397, 432), (435, 423, 394, 429), (395, 394, 399, 400), (397, 396, 401, 402), (399, 394, 404), (424, 395, 400, 425), (399, 404, 410, 405), (436, 402, 408, 437), (425, 400, 406, 426), (402, 401, 407, 408), (400, 399, 405, 406), (408, 407, 413, 414), (406, 405, 411, 412), (405, 410, 416, 411), (437, 408, 414, 438), (426, 406, 412, 427), (411, 416, 422, 417), (438, 414, 420, 439), (427, 412, 418, 428), (414, 413, 419, 420), (412, 411, 417, 418), (436, 398, 397, 402), (394, 423, 404), (413, 427, 428, 419), (407, 426, 427, 413), (401, 425, 426, 407), (396, 424, 425, 401), (430, 395, 424, 434), (415, 438, 439, 421), (409, 437, 438, 415), (403, 436, 437, 409), (449, 445, 457, 461), (450, 442, 454, 462), (442, 449, 461, 454), (451, 448, 460, 463), (432, 433, 442, 450), (241, 244, 440, 445), (431, 432, 450, 446), (240, 239, 447, 444), (434, 431, 446, 441), (433, 243, 442), (429, 430, 443, 448), (244, 240, 444, 440), (453, 458, 470, 465), (457, 452, 464, 469), (458, 462, 474, 470), (461, 457, 469, 473), (462, 454, 466, 474), (446, 450, 462, 458), (445, 440, 452, 457), (441, 446, 458, 453), (444, 447, 459, 456), (448, 443, 455, 460), (440, 444, 456, 452), (443, 441, 453, 455), (471, 475, 472), (464, 468, 467, 465), (468, 471, 472, 467), (469, 464, 465, 470), (473, 469, 470, 474), (466, 473, 474), (456, 459, 471, 468), (460, 455, 467, 472), (452, 456, 468, 464), (455, 453, 465, 467), (463, 460, 472, 475), (454, 461, 473, 466), (491, 490, 489, 484), (493, 492, 487, 486), (494, 491, 484, 483), (574, 493, 486, 488), (531, 494, 483, 485), (526, 505, 502, 498), (527, 525, 500, 499), (503, 526, 498, 497), (533, 527, 499, 501), (498, 502, 520, 521), (489, 505, 526, 484), (511, 530, 513, 514), (488, 486, 506, 529), (486, 487, 504, 506), (484, 526, 503, 483), (554, 555, 553, 552), (512, 509, 530, 511), (525, 532, 500), (492, 531, 485, 487), (529, 506, 527, 533), (506, 504, 525, 527), (556, 554, 552, 551), (534, 532, 525, 504), (485, 534, 504, 487), (511, 514, 512), (544, 548, 545, 547), (534, 537, 543, 542), (519, 500, 545, 548), (537, 549, 538, 543), (521, 520, 517, 510), (547, 497, 518, 544), (512, 514, 548, 544), (557, 558, 536, 535), (558, 559, 550, 536), (555, 557, 535, 553), (559, 556, 551, 550), (566, 567, 565, 564), (568, 566, 564, 563), (569, 570, 561, 560), (570, 571, 562, 561), (567, 569, 560, 565), (571, 568, 563, 562), (501, 573, 522, 523), (530, 509, 510, 524), (513, 530, 524, 516), (513, 572, 519, 514), (549, 537, 534, 485, 483, 503), (542, 541, 546, 534), (545, 500, 532, 546), (519, 572, 499, 500), (522, 573, 572, 513, 516, 515), (509, 518, 521, 510), (534, 546, 532), (497, 547, 549, 503), (521, 518, 497, 498), (547, 545, 540, 539), (544, 518, 509, 512), (539, 538, 549, 547), (519, 548, 514), (546, 541, 540, 545), (480, 478, 531, 492), (478, 476, 494, 531), (481, 479, 493, 574), (476, 477, 491, 494), (479, 480, 492, 493), (477, 482, 490, 491), (540, 541, 556, 559), (543, 538, 557, 555), (539, 540, 559, 558), (538, 539, 558, 557), (541, 542, 554, 556), (542, 543, 555, 554), (550, 551, 568, 571), (553, 535, 569, 567), (536, 550, 571, 570), (535, 536, 570, 569), (551, 552, 566, 568), (552, 553, 567, 566), (496, 481, 574, 495), (499, 572, 573, 501), (507, 529, 533, 528), (508, 488, 529, 507), (528, 533, 501, 523), (495, 574, 488, 508), (403, 398, 436), (575, 245, 243), (451, 245, 575), (239, 245, 451), (447, 239, 451), (459, 463, 475, 471), (447, 451, 463, 459)])
me_cylinder.polygons.foreach_set('use_smooth', [True] * 476)
me_cylinder.polygons.foreach_set('material_index', [0, 0, 0, 0, 0, 0, 0, 0, 0, 0, 0, 0, 0, 0, 0, 0, 0, 0, 0, 0, 0, 0, 0, 0, 0, 0, 0, 0, 0, 0, 0, 0, 0, 0, 0, 0, 0, 0, 0, 0, 0, 0, 5, 5, 5, 0, 0, 0, 5, 5, 5, 5, 0, 0, 0, 0, 0, 0, 0, 5, 0, 0, 0, 0, 0, 0, 0, 0, 0, 0, 0, 6, 0, 0, 0, 6, 0, 0, 0, 0, 0, 0, 6, 0, 0, 0, 0, 0, 6, 0, 6, 6, 6, 6, 5, 5, 5, 5, 5, 5, 5, 5, 5, 5, 5, 5, 1, 1, 0, 0, 0, 0, 0, 0, 1, 0, 2, 2, 2, 2, 2, 2, 2, 2, 2, 0, 2, 2, 0, 2, 2, 2, 2, 2, 2, 2, 2, 2, 2, 2, 2, 2, 2, 2, 2, 2, 2, 2, 2, 2, 2, 2, 2, 2, 2, 2, 2, 2, 2, 2, 2, 2, 2, 2, 2, 2, 2, 2, 0, 0, 0, 0, 0, 0, 0, 0, 0, 0, 0, 0, 0, 0, 0, 0, 0, 0, 0, 0, 0, 0, 0, 0, 0, 0, 0, 0, 0, 0, 0, 0, 6, 6, 6, 6, 6, 6, 6, 6, 6, 6, 6, 6, 6, 0, 0, 2, 2, 1, 1, 0, 0, 0, 0, 0, 0, 0, 0, 0, 0, 0, 0, 0, 0, 0, 0, 0, 0, 0, 0, 0, 0, 0, 0, 0, 0, 0, 0, 0, 0, 0, 0, 0, 5, 5, 5, 5, 5, 5, 5, 5, 5, 0, 2, 2, 2, 2, 3, 0, 0, 3, 3, 3, 3, 3, 3, 3, 3, 3, 3, 3, 3, 3, 3, 3, 3, 3, 3, 3, 3, 3, 3, 3, 3, 3, 3, 0, 0, 0, 0, 0, 0, 0, 0, 0, 0, 0, 0, 0, 0, 0, 0, 0, 0, 0, 0, 4, 5, 5, 5, 5, 5, 5, 5, 5, 5, 5, 5, 5, 5, 5, 5, 5, 5, 5, 5, 5, 5, 5, 5, 5, 5, 5, 5, 5, 5, 5, 5, 5, 5, 5, 5, 5, 5, 5, 5, 5, 5, 5, 5, 5, 5, 5, 5, 5, 5, 5, 5, 5, 5, 5, 5, 5, 5, 5, 5, 5, 5, 5, 5, 5, 5, 5, 5, 5, 5, 5, 5, 5, 5, 5, 5, 5, 5, 5, 5, 5, 5, 5, 5, 5, 5, 5, 5, 5, 5, 5, 5, 5, 5, 5, 5, 5, 5, 5, 5, 5, 5, 5, 5, 5, 5, 5, 5, 5, 5, 5, 5, 5, 5, 5, 5, 5, 5, 5, 5, 5, 5, 5, 5, 5, 5, 5, 5, 5, 5, 5, 5, 5, 5, 5, 5, 5, 5, 5, 5, 5, 5, 5, 5, 5, 5, 5, 5, 5, 5, 5, 5, 5, 5, 5, 1, 5, 5, 5, 5, 5])
_uv = me_cylinder.uv_layers.new(name='UVMap')
_uv.uv.foreach_set('vector', [0.6667, 0.5, 0.5, 0.5, 0.5, 0.5, 0.6667, 0.5, 1.0, 0.5, 0.8333, 0.5, 0.8333, 0.5, 1.0, 0.5, 0.3333, 0.5, 0.1667, 0.5, 0.1667, 0.5, 0.3333, 0.5, 0.6667, 0.5, 0.5, 0.5, 0.5, 0.5, 0.6667, 0.5, 0.1667, 0.5, -8.941e-08, 0.5, -8.941e-08, 0.5, 0.1667, 0.5, 0.5, 0.5, 0.3333, 0.5, 0.3333, 0.5, 0.5, 0.5, 0.75, 0.5, 0.6667, 0.5, 0.6667, 0.5, 0.75, 0.5, 0.3333, 0.5, 0.1667, 0.5, 0.1667, 0.5, 0.3333, 0.5, 1.0, 0.5, 0.8333, 0.5, 0.8333, 0.5, 1.0, 0.5, 0.1667, 0.5, -8.941e-08, 0.5, -8.941e-08, 0.5, 0.1667, 0.5, 0.5, 0.5, 0.3333, 0.5, 0.3333, 0.5, 0.5, 0.5, 0.75, 0.5, 0.6667, 0.5, 0.6667, 0.5, 0.75, 0.5, 0.5, 0.5, 0.3333, 0.5, 0.3333, 0.5, 0.5, 0.5, 0.75, 0.5, 0.6667, 0.5, 0.6667, 0.5, 0.75, 0.5, 0.3333, 0.5, 0.1667, 0.5, 0.1667, 0.5, 0.3333, 0.5, 0.6667, 0.5, 0.5, 0.5, 0.5, 0.5, 0.6667, 0.5, 1.0, 0.5, 0.8333, 0.5, 0.8333, 0.5, 1.0, 0.5, 0.1667, 0.5, -8.941e-08, 0.5, -8.941e-08, 0.5, 0.1667, 0.5, 0.6667, 0.5, 0.5, 0.5, 0.5, 0.5, 0.6667, 0.5, 1.0, 0.5, 0.8333, 0.5, 0.8333, 0.5, 1.0, 0.5, 0.1667, 0.5, -8.941e-08, 0.5, -8.941e-08, 0.5, 0.1667, 0.5, 0.5, 0.5, 0.3333, 0.5, 0.3333, 0.5, 0.5, 0.5, 0.75, 0.5, 0.6667, 0.5, 0.6667, 0.5, 0.75, 0.5, 0.3333, 0.5, 0.1667, 0.5, 0.1667, 0.5, 0.3333, 0.5, 0.75, 0.5, 0.6667, 0.5, 0.6667, 0.5, 0.75, 0.5, 0.3333, 0.5, 0.1667, 0.5, 0.1667, 0.5, 0.3333, 0.5, 0.6667, 0.5, 0.5, 0.5, 0.5, 0.5, 0.6667, 0.5, 1.0, 0.5, 0.8333, 0.5, 0.8333, 0.5, 1.0, 0.5, 0.1667, 0.5, -8.941e-08, 0.5, -8.941e-08, 0.5, 0.1667, 0.5, 0.5, 0.5, 0.3333, 0.5, 0.3333, 0.5, 0.5, 0.5, 0.3333, 0.5, 0.1667, 0.5, 0.1667, 0.5, 0.3333, 0.5, 0.6667, 0.5, 0.5, 0.5, 0.5, 0.5, 0.6667, 0.5, 1.0, 0.5, 0.8333, 0.5, 0.8333, 0.5, 1.0, 0.5, 0.1667, 0.5, -8.941e-08, 0.5, -8.941e-08, 0.5, 0.1667, 0.5, 0.5, 0.5, 0.3333, 0.5, 0.3333, 0.5, 0.5, 0.5, 0.75, 0.5, 0.6667, 0.5, 0.6667, 0.5, 0.75, 0.5, 0.1667, 0.5, -8.941e-08, 0.5, -8.941e-08, 0.5, 0.1667, 0.5, 0.5, 0.5, 0.3333, 0.5, 0.3333, 0.5, 0.5, 0.5, 0.75, 0.5, 0.6667, 0.5, 0.6667, 0.5, 0.75, 0.5, 0.3333, 0.5, 0.1667, 0.5, 0.1667, 0.5, 0.3333, 0.5, 0.6667, 0.5, 0.5, 0.5, 0.5, 0.5, 0.6667, 0.5, 1.0, 0.5, 0.8333, 0.5, 0.8333, 0.5, 1.0, 0.5, 0.6667, 1.0, 0.5, 1.0, 0.5, 1.0, 0.6667, 1.0, 0.5, 0.9065, 0.6667, 0.9065, 0.6667, 0.9065, 0.5, 0.9065, 0.4167, 1.0, 0.3333, 1.0, 0.3333, 1.0, 0.4167, 1.0, 0.3333, 1.0, 0.5, 1.0, 0.5, 1.0, 0.3333, 1.0, 0.75, 1.0, 1.0, 1.0, 1.0, 1.0, 0.75, 1.0, 0.5, 1.0, 0.75, 1.0, 0.75, 1.0, 0.5, 1.0, 0.75, 1.0, 0.6667, 1.0, 0.6667, 1.0, 0.75, 1.0, 0.8333, 1.0, 0.75, 1.0, 0.75, 1.0, 0.8333, 1.0, 0.3333, 0.9065, 0.5, 0.9065, 0.5, 0.9065, 0.3333, 0.9065, 1.0, 1.0, 0.8333, 1.0, 0.8333, 1.0, 1.0, 1.0, 0.8333, 0.5, 0.75, 0.5, 0.75, 0.5, 0.8333, 0.5, 0.8333, 0.5, 0.75, 0.5, 0.75, 0.5, 0.8333, 0.5, 0.8333, 0.5, 0.75, 0.5, 0.75, 0.5, 0.8333, 0.5, 0.8333, 0.5, 0.75, 0.5, 0.75, 0.5, 0.8333, 0.5, 0.8333, 0.5, 0.75, 0.5, 0.75, 0.5, 0.8333, 0.5, 0.8333, 0.5, 0.75, 0.5, 0.75, 0.5, 0.8333, 0.5, 0.8333, 0.5, 0.75, 0.5, 0.75, 0.5, 0.8333, 0.5, 0.1667, 0.9065, -8.941e-08, 0.9065, -8.941e-08, 0.9065, 0.1667, 0.9065, 0.8333, 1.0, 0.6667, 1.0, 0.6667, 1.0, 0.8333, 1.0, 0.7886, 1.0, 0.8333, 1.0, 0.8333, 1.0, 0.7886, 1.0, 0.6667, 1.0, 0.6667, 1.0, 0.6667, 1.0, 0.6667, 1.0, 0.7242, 1.0, 0.7886, 1.0, 0.7886, 1.0, 0.7242, 1.0, 0.6667, 1.0, 0.7242, 1.0, 0.7242, 1.0, 0.6667, 1.0, 0.8333, 1.0, 0.8333, 1.0, 0.8333, 1.0, 0.8333, 1.0, 0.5, 1.0, 0.75, 1.0, 0.75, 1.0, 0.5, 1.0, 0.75, 1.0, 1.0, 1.0, 1.0, 1.0, 0.75, 1.0, 0.3333, 1.0, 0.5, 1.0, 0.5, 1.0, 0.3333, 1.0, -8.941e-08, 1.0, 0.1667, 1.0, 0.1667, 1.0, -8.941e-08, 1.0, -8.941e-08, 1.0, 0.1667, 1.0, 0.1667, 1.0, -8.941e-08, 1.0, 0.1667, 0.5, -8.941e-08, 0.5, -8.941e-08, 0.5, 0.1667, 0.5, 0.75, 0.5, 0.6667, 0.5, 0.6667, 0.5, 0.75, 0.5, 0.8333, 0.5, 0.75, 0.5, 0.75, 0.5, 0.8333, 0.5, 0.3333, 0.5, 0.1667, 0.5, 0.1667, 0.5, 0.3333, 0.5, 0.3333, 0.5, 0.3333, 0.5, 0.3333, 0.5, 0.3333, 0.5, 1.0, 0.5, 0.8333, 0.5, 0.8333, 0.5, 1.0, 0.5, 0.1667, 0.5, -8.941e-08, 0.5, -8.941e-08, 0.5, 0.1667, 0.5, 0.5, 0.5, 0.3333, 0.5, 0.3333, 0.5, 0.5, 0.5, 0.6667, 0.5, 0.5, 0.5, 0.5, 0.5, 0.6667, 0.5, 0.6667, 0.5, 0.6667, 0.5, 0.6667, 0.5, 0.6667, 0.5, 0.3333, 0.5, 0.3333, 0.5, 0.3333, 0.5, 0.3333, 0.5, 0.3333, 0.5, 0.1667, 0.5, 0.1667, 0.5, 0.3333, 0.5, 0.6667, 0.5, 0.5, 0.5, 0.4645, 0.5, 0.6667, 0.5, 0.3333, 0.5, 0.3333, 0.5, 0.3333, 0.5, 0.3333, 0.5, 0.6667, 0.5, 0.6667, 0.5, 0.6667, 0.5, 0.6667, 0.5, 0.6667, 0.5, 0.4822, 0.5, 0.5, 0.5, 0.6667, 0.5, 0.4645, 0.5, 0.5, 0.5, 0.3333, 0.5, 0.3333, 0.5, 0.4822, 0.5, 0.4645, 0.5, 0.3333, 0.5, 0.3333, 0.5, 0.5, 0.5, 0.4822, 0.5, 0.3333, 0.5, 0.3333, 0.5, 0.6667, 0.5, 0.4645, 0.5, 0.4822, 0.5, 0.6667, 0.5, 0.3333, 0.5, 0.3333, 0.5, 0.3333, 0.5, 0.3333, 0.5, 0.6667, 0.5, 0.6667, 0.5, 0.6667, 0.5, 0.6667, 0.5, 0.6667, 0.5, 0.6667, 0.5, 0.6667, 0.5, 0.6667, 0.5, 0.8333, 0.9065, 0.75, 0.9065, 0.75, 0.9065, 0.8333, 0.9065, 0.8333, 1.0, 1.0, 1.0, 1.0, 1.0, 0.8333, 1.0, 1.0, 1.0, 0.75, 1.0, 0.75, 1.0, 1.0, 1.0, 0.1667, 1.0, -8.941e-08, 1.0, -8.941e-08, 1.0, 0.1667, 1.0, 0.6667, 1.0, 0.8333, 1.0, 0.8333, 1.0, 0.6667, 1.0, 0.5, 1.0, 0.3333, 1.0, 0.3333, 1.0, 0.5, 1.0, 0.3333, 1.0, 0.4167, 1.0, 0.4167, 1.0, 0.3333, 1.0, 0.6667, 1.0, 0.75, 1.0, 0.75, 1.0, 0.6667, 1.0, 0.7886, 1.0, 0.7242, 1.0, 0.7242, 1.0, 0.7886, 1.0, -8.941e-08, 1.0, 0.1667, 1.0, 0.1667, 1.0, -8.941e-08, 1.0, 0.8333, 1.0, 0.7886, 1.0, 0.7886, 1.0, 0.8333, 1.0, 0.4167, 1.0, 0.5, 1.0, 0.5, 1.0, 0.4167, 1.0, 0.3333, 1.0, 0.5, 1.0, 0.4305, 1.0, 0.3333, 1.0, 0.75, 1.0, 1.0, 1.0, 1.0, 1.0, 0.75, 1.0, -8.941e-08, 1.0, 0.1667, 1.0, 0.1667, 1.0, -8.941e-08, 1.0, 0.1665, 0.03532, 0.2762, 0.1104, 0.2535, 0.2609, 0.1636, 0.2397, 0.1581, 0.2169, 0.1159, 0.2013, 0.1081, 0.2267, 0.1636, 0.2397, 0.2535, 0.2609, 0.2401, 0.4023, 0.06904, 0.3667, 0.06904, 0.3667, 0.2401, 0.4023, 0.2191, 0.5292, 0.1186, 0.5016, 0.05006, 0.4449, 0.03532, 0.4915, 0.1186, 0.5016, 0.04328, 0.5642, 0.04328, 0.5642, 0.1186, 0.5016, 0.2191, 0.5292, 0.05469, 0.6677, 0.04977, 0.4457, 0.1185, 0.5012, 0.03528, 0.4902, 0.05665, 0.8698, 0.3765, 0.8881, 0.3517, 0.9647, 0.0526, 0.9591, 0.5, 1.0, 0.5, 1.0, 0.5, 1.0, 0.5, 1.0, -8.941e-08, 1.0, 0.1667, 1.0, 0.1667, 1.0, -8.941e-08, 1.0, 0.1667, 1.0, -8.941e-08, 1.0, -0.01456, 1.0, 0.1667, 1.0, 0.75, 1.0, 1.0, 1.0, 1.0, 1.0, 0.75, 1.0, -8.941e-08, 1.0, 0.1667, 1.0, 0.1667, 1.0, -0.01456, 1.0, 0.75, 1.0, 1.0, 1.0, 0.9771, 1.0, 0.75, 1.0, 0.5, 1.0, 0.75, 1.0, 0.75, 1.0, 0.5, 1.0, 0.3333, 1.0, 0.5, 1.0, 0.4851, 1.0, 0.3333, 1.0, 0.5, 1.0, 0.75, 1.0, 1.0, 1.0, 0.2191, 0.5292, 0.2401, 0.4023, 0.4081, 0.4189, 0.4069, 0.5742, 0.75, 1.0, 0.5, 1.0, 0.5, 1.0, 0.75, 1.0, 0.5, 1.0, 0.5, 1.0, 0.5, 1.0, 0.5, 1.0, 0.2401, 0.4023, 0.2535, 0.2609, 0.4005, 0.2721, 0.4081, 0.4189, 0.5, 1.0, 0.5, 1.0, 0.5, 1.0, 0.5, 1.0, 0.5, 1.0, 0.75, 1.0, 0.75, 1.0, 0.5, 1.0, 0.5, 1.0, 0.5, 1.0, 0.5, 1.0, 0.5, 1.0, 1.0, 1.0, 0.75, 1.0, 0.75, 1.0, 0.9771, 1.0, 0.75, 1.0, 1.0, 1.0, 1.0, 1.0, 0.75, 1.0, -8.941e-08, 1.0, 0.1667, 1.0, 0.1667, 1.0, -8.941e-08, 1.0, 0.5, 1.0, 0.75, 1.0, 0.75, 1.0, 0.5, 1.0, 0.75, 1.0, 1.0, 1.0, 1.0, 1.0, 0.75, 1.0, -8.941e-08, 1.0, 0.1667, 1.0, 0.1667, 1.0, -8.941e-08, 1.0, 0.5, 1.0, 0.75, 1.0, 0.75, 1.0, 0.5, 1.0, 0.5, 1.0, 0.75, 1.0, 0.75, 1.0, 0.5, 1.0, 0.75, 1.0, 1.0, 1.0, 1.0, 1.0, 0.75, 1.0, -8.941e-08, 1.0, 0.1667, 1.0, 0.1667, 1.0, -8.941e-08, 1.0, -8.941e-08, 1.0, 0.1667, 1.0, 0.1667, 1.0, -8.941e-08, 1.0, 0.5, 1.0, 0.75, 1.0, 0.75, 1.0, 0.5, 1.0, 0.75, 1.0, 1.0, 1.0, 1.0, 1.0, 0.75, 1.0, -8.941e-08, 1.0, 0.1667, 1.0, 0.1667, 1.0, -8.941e-08, 1.0, 0.5, 1.0, 0.75, 1.0, 0.75, 1.0, 0.5, 1.0, 0.75, 1.0, 1.0, 1.0, 1.0, 1.0, 0.75, 1.0, -8.941e-08, 1.0, 0.1667, 1.0, 0.1667, 1.0, -8.941e-08, 1.0, 0.5, 1.0, 0.75, 1.0, 0.75, 1.0, 0.5, 1.0, 0.75, 1.0, 1.0, 1.0, 1.0, 1.0, 0.75, 1.0, 0.3333, 1.0, 0.4851, 1.0, 0.4924, 1.0, 0.3333, 1.0, -8.941e-08, 1.0, 0.1667, 1.0, 0.1667, 1.0, -8.941e-08, 1.0, 0.5, 1.0, 0.75, 1.0, 0.75, 1.0, 0.5, 1.0, 0.75, 1.0, 1.0, 1.0, 1.0, 1.0, 0.75, 1.0, 0.3333, 1.0, 0.5, 1.0, 0.5, 1.0, 0.3333, 1.0, -8.941e-08, 1.0, 0.1667, 1.0, -8.941e-08, 1.0, 0.3333, 1.0, 0.5, 1.0, 0.3333, 1.0, 0.75, 1.0, 1.0, 1.0, 1.0, 1.0, 0.75, 1.0, 0.5, 1.0, 0.75, 1.0, 0.75, 1.0, 0.5, 1.0, 0.75, 1.0, 1.0, 1.0, 1.0, 1.0, 0.75, 1.0, 0.5, 1.0, 0.75, 1.0, 0.75, 1.0, 0.5, 1.0, -8.941e-08, 1.0, 0.1667, 1.0, 0.1667, 1.0, -8.941e-08, 1.0, 0.5, 1.0, 0.5, 1.0, 0.5, 1.0, 0.5, 1.0, 0.4924, 1.0, 0.4851, 1.0, 0.5, 1.0, 0.5, 1.0, 0.5, 1.0, 0.5, 1.0, 0.5, 1.0, 0.5, 1.0, 0.5, 1.0, 0.5, 1.0, 0.5, 1.0, 0.5, 1.0, 0.5, 1.0, 0.5, 1.0, 0.8333, 1.0, 0.7152, 1.0, 0.7336, 1.0, 0.8333, 1.0, 0.6667, 1.0, 0.7242, 1.0, 0.7364, 1.0, 0.6995, 1.0, 0.7242, 1.0, 0.7378, 1.0, 0.7364, 1.0, 0.7242, 1.0, 0.6667, 1.0, 0.7242, 1.0, 0.7242, 1.0, 0.6667, 1.0, 0.7242, 1.0, 0.7886, 1.0, 0.7886, 1.0, 0.74, 1.0, 0.8333, 1.0, 0.8333, 1.0, 0.7886, 1.0, 0.7886, 1.0, 0.8333, 1.0, 0.7591, 1.0, 0.7755, 1.0, 0.8333, 1.0, 0.7242, 1.0, 0.7242, 1.0, 0.6667, 1.0, 0.6667, 1.0, 0.7242, 1.0, 0.7886, 1.0, 0.7886, 1.0, 0.7242, 1.0, 0.6667, 1.0, 0.6667, 1.0, 0.7242, 1.0, 0.7242, 1.0, 0.8333, 1.0, 0.6667, 1.0, 0.7152, 1.0, 0.8333, 1.0, 0.7242, 1.0, 0.7242, 1.0, 0.6667, 1.0, 0.6667, 1.0, 0.7242, 1.0, 0.7242, 1.0, 0.7242, 1.0, 0.7414, 1.0, 0.7407, 1.0, 0.7471, 1.0, 0.7534, 1.0, 0.7336, 1.0, 0.7152, 1.0, 0.6667, 1.0, 0.6667, 1.0, 0.7152, 1.0, 0.6667, 1.0, 0.6667, 1.0, 0.74, 1.0, 0.7242, 1.0, 0.7242, 1.0, 0.7221, 1.0, 0.7336, 1.0, 0.6667, 1.0, 0.6667, 1.0, 0.0, 0.0, 0.0, 0.0, 0.0, 0.0, 0.0, 0.0, 0.7886, 1.0, 0.8333, 1.0, 0.8333, 1.0, 0.7886, 1.0, 0.8333, 1.0, 0.7755, 1.0, 0.7255, 1.0, 0.7423, 1.0, 0.762, 1.0, 0.7886, 1.0, 0.7242, 1.0, 0.6667, 1.0, 0.6667, 1.0, 0.7242, 1.0, 0.6667, 1.0, 0.6667, 1.0, 0.6667, 1.0, 0.6667, 1.0, 0.6667, 1.0, 0.7242, 1.0, 0.7242, 1.0, 0.6667, 1.0, 0.7242, 1.0, 0.7242, 1.0, 0.7242, 1.0, 0.7242, 1.0, 0.6667, 1.0, 0.6667, 1.0, 0.6667, 1.0, 0.6667, 1.0, 0.7242, 1.0, 0.6667, 1.0, 0.6667, 1.0, 0.7242, 1.0, 0.7242, 1.0, 0.6667, 1.0, 0.6667, 1.0, 0.7242, 1.0, 0.7242, 1.0, 0.7242, 1.0, 0.7242, 1.0, 0.7242, 1.0, 0.0, 0.0, 0.0, 0.0, 0.0, 0.0, 0.0, 0.0, 0.7591, 1.0, 0.7472, 1.0, 0.7301, 1.0, 0.727, 1.0, 0.7471, 1.0, 0.74, 1.0, 0.7886, 1.0, 0.7886, 1.0, -8.941e-08, 0.5, 0.8333, 0.5, 0.75, 0.5, 0.0, 0.0, 0.3333, 0.5, 0.1667, 0.5, 0.0, 0.0, 0.0, 0.0, 0.0, 0.0, 0.0, 0.0, 0.0, 0.0, 0.0, 0.0, 0.0, 0.0, 0.0, 0.0, 0.0, 0.0, 0.0, 0.0, 0.0, 0.0, 0.0, 0.0, 0.0, 0.0, 0.8333, 0.5, 0.75, 0.5, 0.75, 0.5, 0.8333, 0.5, 0.6667, 0.5, 0.6667, 0.5, 0.6667, 0.5, 0.6667, 0.5, 0.6667, 0.5, 0.6667, 0.5, 0.6667, 0.5, 0.6667, 0.5, 0.3333, 0.5, 0.3333, 0.5, 0.3333, 0.5, 0.3333, 0.5, 0.3333, 0.5, 0.3333, 0.5, 0.3333, 0.5, 0.3333, 0.5, 1.0, 0.5, 0.8333, 0.5, 0.8333, 0.5, 1.0, 0.5, 0.6667, 0.5, 0.5, 0.5, 0.5, 0.5, 0.6667, 0.5, 0.75, 0.5, 0.6667, 0.5, 0.6667, 0.5, 0.75, 0.5, 0.5, 0.5, 0.3333, 0.5, 0.3333, 0.5, 0.5, 0.5, 0.2535, 0.2609, 0.2762, 0.1104, 0.351, 0.1599, 0.4005, 0.2721, 0.05469, 0.6677, 0.2191, 0.5292, 0.4069, 0.5742, 0.4081, 0.6834, 0.2796, 0.6409, 0.2558, 0.6333, 0.2657, 0.6275, 0.2511, 0.6317, 0.2262, 0.629, 0.2331, 0.6236, 0.2374, 0.6186, 0.2297, 0.6221, 0.2189, 0.6279, 0.2096, 0.6278, 0.1776, 0.6269, 0.1494, 0.6297, 0.1307, 0.6384, 0.4924, 1.0, 0.5, 1.0, 0.5, 1.0, 0.3333, 1.0, 0.4924, 1.0, 0.5, 1.0, 0.3333, 1.0, 0.5, 1.0, 0.75, 1.0, 0.5, 1.0, 0.4305, 1.0, 0.5, 1.0, 0.75, 1.0, 0.75, 1.0, 0.727, 1.0, 0.7301, 1.0, 0.7407, 1.0, 0.7414, 1.0, 0.8333, 1.0, 0.7886, 1.0, 0.7886, 1.0, 0.8333, 1.0, 0.8333, 1.0, 0.8333, 1.0, 0.8333, 1.0, 0.7126, 1.0, 0.6995, 1.0, 0.7364, 1.0, 0.7378, 1.0, 0.6667, 1.0, 0.6667, 1.0, 0.6667, 1.0, 0.6667, 1.0, 0.5, 1.0, 0.5, 1.0, 0.4529, 0.9749, 0.4517, 0.974, 0.3935, 0.945, 0.339, 0.9198, 0.2814, 0.8929, 0.224, 0.8633, 0.1851, 0.8388, 0.1517, 0.8146, 0.1235, 0.7893, 0.1025, 0.7682, 0.09472, 0.7651, 0.05469, 0.6677, 0.1266, 0.7214, 0.1218, 0.725, 0.1387, 0.7486, 0.1652, 0.7794, 0.1967, 0.8087, 0.2338, 0.8371, 0.2674, 0.8592, 0.3039, 0.8808, 0.3186, 0.8938, 0.3247, 0.9006, 0.3307, 0.9081, 0.3296, 0.903, 0.3238, 0.896, 0.318, 0.889, 0.3422, 0.9024, 0.3762, 0.9215, 0.3956, 0.9324, 0.4122, 0.9443, 0.4253, 0.9539, 0.4315, 0.9584, 0.4294, 0.9559, 0.4156, 0.9459, 0.4077, 0.9397, 0.427, 0.9513, 0.4425, 0.9619, 0.4605, 0.9742, 0.47, 0.9806, 0.4621, 0.9751, 0.4437, 0.9621, 0.4259, 0.9494, 0.414, 0.9387, 0.4, 0.9253, 0.8333, 1.0, 0.8333, 1.0, 0.8333, 1.0, 0.8333, 1.0, 0.6667, 1.0, 0.7242, 1.0, 0.7242, 1.0, 0.6667, 1.0, 0.7242, 1.0, 0.7886, 1.0, 0.7886, 1.0, 0.7242, 1.0, 0.6667, 1.0, 0.6667, 1.0, 0.6667, 1.0, 0.6667, 1.0, 0.7886, 1.0, 0.8333, 1.0, 0.8333, 1.0, 0.7886, 1.0, 0.8333, 1.0, 0.6667, 1.0, 0.6667, 1.0, 0.8333, 1.0, 0.8333, 0.5, 0.8333, 0.9065, 0.75, 0.9065, 0.75, 0.5, 0.1667, 0.5, 0.1667, 0.9065, -8.941e-08, 0.9065, -8.941e-08, 0.5, 0.3333, 0.5, 0.3333, 0.9065, 0.1667, 0.9065, 0.1667, 0.5, 0.5, 0.5, 0.5, 0.9065, 0.3333, 0.9065, 0.3333, 0.5, 0.6667, 0.5, 0.6667, 0.9065, 0.5, 0.9065, 0.5, 0.5, 0.75, 0.5, 0.75, 0.9065, 0.6667, 0.9065, 0.6667, 0.5, 1.0, 0.5, 1.0, 0.9065, 0.8333, 0.9065, 0.8333, 0.5, 0.8333, 0.5, 0.75, 0.5, 0.75, 0.5, 0.8333, 0.5, 0.75, 0.5, 0.6667, 0.5, 0.6667, 0.5, 0.75, 0.5, 0.5, 0.5, 0.3333, 0.5, 0.3333, 0.5, 0.5, 0.5, 0.1667, 0.5, -8.941e-08, 0.5, -8.941e-08, 0.5, 0.1667, 0.5, 1.0, 0.5, 0.8333, 0.5, 0.8333, 0.5, 1.0, 0.5, 0.3333, 0.5, 0.1667, 0.5, 0.1667, 0.5, 0.3333, 0.5, 0.6667, 0.5, 0.5, 0.5, 0.5, 0.5, 0.6667, 0.5, 0.8333, 0.5, 0.75, 0.5, 0.75, 0.5, 0.8333, 0.5, 0.1667, 0.5, -8.941e-08, 0.5, -8.941e-08, 0.5, 0.1667, 0.5, 1.0, 0.5, 0.8333, 0.5, 0.8333, 0.5, 1.0, 0.5, 0.6667, 0.5, 0.5, 0.5, 0.5, 0.5, 0.6667, 0.5, 0.3333, 0.5, 0.1667, 0.5, 0.1667, 0.5, 0.3333, 0.5, 0.75, 0.5, 0.6667, 0.5, 0.6667, 0.5, 0.75, 0.5, 0.5, 0.5, 0.3333, 0.5, 0.3333, 0.5, 0.5, 0.5, 0.7242, 1.0, 0.6667, 1.0, 0.6667, 1.0, 0.7242, 1.0, 0.1667, 1.0, -8.941e-08, 1.0, -8.941e-08, 1.0, 0.1667, 1.0, 0.5, 1.0, 0.6667, 1.0, 0.6667, 1.0, 0.5, 1.0, 0.75, 1.0, 0.5, 1.0, 0.5, 1.0, 0.75, 1.0, 0.6667, 1.0, 0.6667, 1.0, 0.6667, 1.0, 0.6667, 1.0, 0.75, 1.0, 0.8333, 1.0, 0.8333, 1.0, 0.75, 1.0, 0.8333, 1.0, 0.8333, 1.0, 0.8333, 1.0, 0.8333, 1.0, 0.5, 1.0, 0.4167, 1.0, 0.4167, 1.0, 0.5, 1.0, 0.0, 0.0, 0.0, 0.0, 0.0, 0.0, 0.0, 0.0, 0.05469, 0.6677, 0.09472, 0.7651, 0.09484, 0.771, 0.1187, 0.7954, 0.1503, 0.8224, 0.1843, 0.8458, 0.2247, 0.8694, 0.2625, 0.8881, 0.3088, 0.9088, 0.3409, 0.923, 0.3963, 0.9475, 0.4529, 0.9749, 0.5, 1.0, 0.05665, 0.8698, 0.3963, 0.9475, 0.3409, 0.923, 0.3088, 0.9088, 0.2625, 0.8881, 0.2247, 0.8694, 0.1843, 0.8458, 0.1503, 0.8224, 0.1187, 0.7954, 0.09484, 0.771, 0.09472, 0.7651, 0.1025, 0.7682, 0.1235, 0.7893, 0.1517, 0.8146, 0.1851, 0.8388, 0.224, 0.8633, 0.2814, 0.8929, 0.339, 0.9198, 0.3935, 0.945, 0.4517, 0.974, 0.4529, 0.9749, 0.4, 0.9253, 0.414, 0.9387, 0.4259, 0.9494, 0.4437, 0.9621, 0.4621, 0.9751, 0.47, 0.9806, 0.4605, 0.9742, 0.4425, 0.9619, 0.427, 0.9513, 0.4077, 0.9397, 0.4156, 0.9459, 0.4294, 0.9559, 0.4315, 0.9584, 0.4253, 0.9539, 0.4122, 0.9443, 0.3956, 0.9324, 0.3762, 0.9215, 0.3422, 0.9024, 0.318, 0.889, 0.3238, 0.896, 0.3296, 0.903, 0.3307, 0.9081, 0.3247, 0.9006, 0.3186, 0.8938, 0.3039, 0.8808, 0.2674, 0.8592, 0.2338, 0.8371, 0.1967, 0.8087, 0.1652, 0.7794, 0.1387, 0.7486, 0.1218, 0.725, 0.1429, 0.7481, 0.1682, 0.7739, 0.1819, 0.7865, 0.198, 0.7997, 0.233, 0.828, 0.2654, 0.8502, 0.3144, 0.8814, 0.337, 0.8945, 0.365, 0.9108, 0.3792, 0.9192, 0.4048, 0.9343, 0.3997, 0.9289, 0.391, 0.9195, 0.3878, 0.9162, 0.319, 0.6794, 0.3166, 0.6751, 0.3088, 0.6639, 0.2987, 0.6523, 0.3125, 0.661, 0.3241, 0.6727, 0.3287, 0.6799, 0.1307, 0.6384, 0.1494, 0.6297, 0.1776, 0.6269, 0.2096, 0.6278, 0.2189, 0.6279, 0.2297, 0.6221, 0.2374, 0.6186, 0.2331, 0.6236, 0.2262, 0.629, 0.2511, 0.6317, 0.2657, 0.6275, 0.2558, 0.6333, 0.2796, 0.6409, 0.2405, 0.6332, 0.2091, 0.6316, 0.1791, 0.6315, 0.1509, 0.634, 0.1529, 0.6426, 0.1795, 0.6399, 0.2083, 0.6399, 0.2383, 0.6415, 0.2745, 0.6486, 0.2908, 0.6583, 0.2998, 0.6685, 0.3071, 0.6791, 0.3095, 0.6834, 0.1212, 0.6738, 0.138, 0.6459, 0.2987, 0.6523, 0.2796, 0.6409, 0.4081, 0.6834, 0.3287, 0.6799, 0.3241, 0.6727, 0.3125, 0.661, 0.1307, 0.6384, 0.1118, 0.6702, 0.05469, 0.6677, 0.1389, 0.7332, 0.3798, 0.9126, 0.3878, 0.9213, 0.373, 0.9124, 0.3601, 0.9046, 0.3332, 0.8884, 0.3125, 0.8759, 0.2658, 0.8451, 0.2355, 0.8237, 0.2018, 0.7958, 0.1864, 0.7828, 0.1739, 0.7712, 0.1496, 0.7462, 0.377, 0.9097, 0.3878, 0.9162, 0.391, 0.9195, 0.3879, 0.9213, 0.3798, 0.9126, 0.391, 0.9195, 0.3997, 0.9289, 0.3879, 0.9213, 0.3997, 0.9289, 0.4048, 0.9343, 0.373, 0.9124, 0.3878, 0.9213, 0.4048, 0.9343, 0.3792, 0.9192, 0.3601, 0.9046, 0.373, 0.9124, 0.3792, 0.9192, 0.365, 0.9108, 0.3332, 0.8884, 0.3601, 0.9046, 0.365, 0.9108, 0.337, 0.8945, 0.3125, 0.8759, 0.3332, 0.8884, 0.337, 0.8945, 0.3144, 0.8814, 0.2658, 0.8451, 0.3125, 0.8759, 0.3144, 0.8814, 0.2654, 0.8502, 0.2355, 0.8237, 0.2658, 0.8451, 0.2654, 0.8502, 0.233, 0.828, 0.2018, 0.7958, 0.2355, 0.8237, 0.233, 0.828, 0.198, 0.7997, 0.1864, 0.7828, 0.2018, 0.7958, 0.198, 0.7997, 0.1819, 0.7865, 0.1739, 0.7712, 0.1864, 0.7828, 0.1819, 0.7865, 0.1682, 0.7739, 0.1496, 0.7462, 0.1739, 0.7712, 0.1682, 0.7739, 0.1429, 0.7481, 0.1381, 0.7337, 0.1496, 0.7462, 0.1429, 0.7481, 0.1218, 0.725, 0.2998, 0.6685, 0.2908, 0.6583, 0.2987, 0.6523, 0.3088, 0.6639, 0.3071, 0.6791, 0.2998, 0.6685, 0.3088, 0.6639, 0.3166, 0.6751, 0.3095, 0.6834, 0.3071, 0.6791, 0.3166, 0.6751, 0.319, 0.6794, 0.1529, 0.6426, 0.138, 0.6459, 0.1307, 0.6384, 0.1509, 0.634, 0.1795, 0.6399, 0.1529, 0.6426, 0.1509, 0.634, 0.1791, 0.6315, 0.2083, 0.6399, 0.1795, 0.6399, 0.1791, 0.6315, 0.2091, 0.6316, 0.2383, 0.6415, 0.2083, 0.6399, 0.2091, 0.6316, 0.2405, 0.6332, 0.2745, 0.6486, 0.2383, 0.6415, 0.2405, 0.6332, 0.2796, 0.6409, 0.2908, 0.6583, 0.2745, 0.6486, 0.2796, 0.6409, 0.2987, 0.6523, 0.138, 0.6459, 0.1212, 0.6738, 0.1118, 0.6702, 0.1307, 0.6384, 0.1381, 0.7337, 0.1218, 0.725, 0.1266, 0.7214, 0.7221, 1.0, 0.7126, 1.0, 0.7378, 1.0, 0.7388, 1.0, 0.6995, 1.0, 0.7126, 1.0, 0.6667, 1.0, 0.6667, 1.0, 0.6667, 1.0, 0.7242, 1.0, 0.7242, 1.0, 0.6667, 1.0, 0.7242, 1.0, 0.7388, 1.0, 0.7378, 1.0, 0.7242, 1.0, 0.7242, 1.0, 0.74, 1.0, 0.7388, 1.0, 0.7242, 1.0, 0.6667, 1.0, 0.7242, 1.0, 0.7242, 1.0, 0.6667, 1.0, 0.7336, 1.0, 0.7221, 1.0, 0.7388, 1.0, 0.74, 1.0, 0.7126, 1.0, 0.7221, 1.0, 0.6667, 1.0, 0.6667, 1.0, 0.7534, 1.0, 0.7471, 1.0, 0.7886, 1.0, 0.7886, 1.0, 0.7886, 1.0, 0.8333, 1.0, 0.8333, 1.0, 0.7886, 1.0, 0.8333, 1.0, 0.7336, 1.0, 0.7472, 1.0, 0.8333, 1.0, 0.762, 1.0, 0.7534, 1.0, 0.7886, 1.0, 0.7886, 1.0, 0.7229, 1.0, 0.727, 1.0, 0.7414, 1.0, 0.7423, 1.0, 0.7755, 1.0, 0.7591, 1.0, 0.727, 1.0, 0.7229, 1.0, 0.7886, 1.0, 0.8333, 1.0, 0.8333, 1.0, 0.7886, 1.0, 0.7423, 1.0, 0.7414, 1.0, 0.7534, 1.0, 0.762, 1.0, 0.8333, 1.0, 0.7472, 1.0, 0.7591, 1.0, 0.8333, 1.0, 0.7301, 1.0, 0.7472, 1.0, 0.7336, 1.0, 0.7471, 1.0, 0.7407, 1.0, 0.74, 1.0, 0.7407, 1.0, 0.7301, 1.0, 0.7336, 1.0, 0.74, 1.0, 0.1159, 0.2013, 0.1581, 0.2169, 0.1636, 0.2397, 0.1081, 0.2267, 1.0, 0.9065, 1.0, 1.0, 0.8333, 1.0, 0.8333, 0.9065, 0.75, 0.9065, 0.75, 1.0, 0.6667, 1.0, 0.6667, 0.9065, 0.6667, 0.9065, 0.6667, 1.0, 0.5, 1.0, 0.5, 0.9065, 0.1667, 0.9065, 0.1667, 1.0, -8.941e-08, 1.0, -8.941e-08, 0.9065, 0.8333, 1.0, 1.0, 1.0, 1.0, 1.0, 0.8333, 1.0, 0.5, 1.0, 0.6667, 1.0, 0.6667, 1.0, 0.5, 1.0, 1.0, 1.0, 1.0, 1.0, 0.1667, 1.0, 0.75, 1.0, 0.8333, 1.0, 0.8333, 1.0, 0.75, 1.0, -8.941e-08, 1.0, 0.1667, 1.0, 0.1667, 1.0, -8.941e-08, 1.0, 0.4167, 1.0, 0.5, 1.0, 0.5, 1.0, 0.4167, 1.0, 0.75, 1.0, 0.8333, 1.0, 0.8333, 1.0, 0.75, 1.0, 0.5, 1.0, 0.6667, 1.0, 0.6667, 1.0, 0.5, 1.0, 0.8333, 1.0, 1.0, 1.0, 1.0, 1.0, 0.8333, 1.0, 0.5, 1.0, 0.6667, 1.0, 0.6667, 1.0, 0.5, 1.0, 0.8333, 1.0, 1.0, 1.0, 1.0, 1.0, 0.8333, 1.0, -8.941e-08, 1.0, 0.1667, 1.0, 0.1667, 1.0, -8.941e-08, 1.0, 0.4167, 1.0, 0.5, 1.0, 0.5, 1.0, 0.4167, 1.0, 0.75, 1.0, 0.8333, 1.0, 0.8333, 1.0, 0.75, 1.0, -8.941e-08, 1.0, 0.1667, 1.0, 0.1667, 1.0, -8.941e-08, 1.0, 0.4167, 1.0, 0.5, 1.0, 0.5, 1.0, 0.4167, 1.0, 0.75, 1.0, 0.8333, 1.0, 0.8333, 1.0, 0.75, 1.0, 0.5, 1.0, 0.6667, 1.0, 0.6667, 1.0, 0.5, 1.0, 0.8333, 1.0, 1.0, 1.0, 1.0, 1.0, 0.8333, 1.0, 0.0, 0.0, 0.0, 0.0, 0.0, 0.0, 0.0, 0.0, -8.941e-08, 1.0, 0.1667, 1.0, 0.1667, 1.0, 0.6667, 1.0, 0.75, 1.0, 0.75, 1.0, 0.6667, 1.0, 0.6667, 1.0, 0.75, 1.0, 0.75, 1.0, 0.6667, 1.0, 0.6667, 1.0, 0.75, 1.0, 0.75, 1.0, 0.6667, 1.0, 0.6667, 1.0, 0.75, 1.0, 0.75, 1.0, 0.6667, 1.0, 0.8333, 0.9065, 0.8333, 1.0, 0.75, 1.0, 0.75, 0.9065, 0.3333, 1.0, 0.4167, 1.0, 0.4167, 1.0, 0.3333, 1.0, 0.3333, 1.0, 0.4167, 1.0, 0.4167, 1.0, 0.3333, 1.0, 0.3333, 1.0, 0.4167, 1.0, 0.4167, 1.0, 0.3333, 1.0, 0.5, 0.9065, 0.6667, 0.9065, 0.6667, 0.9065, 0.5, 0.9065, 0.5, 0.9065, 0.3333, 0.9065, 0.3333, 0.9065, 0.5, 0.9065, 0.3333, 0.9065, 0.5, 0.9065, 0.5, 0.9065, 0.3333, 0.9065, 0.1667, 0.9065, -8.941e-08, 0.9065, -8.941e-08, 0.9065, 0.1667, 0.9065, 0.5, 0.9065, 0.3333, 0.9065, 0.3333, 0.9065, 0.5, 0.9065, 0.6667, 0.9065, 0.75, 0.9065, 0.75, 0.9065, 0.6667, 0.9065, 0.6667, 0.9065, 0.5, 0.9065, 0.5, 0.9065, 0.6667, 0.9065, 0.8333, 0.9065, 1.0, 0.9065, 1.0, 0.9065, 0.8333, 0.9065, 0.75, 0.9065, 0.6667, 0.9065, 0.6667, 0.9065, 0.75, 0.9065, 0.3333, 0.9065, 0.3333, 0.9065, 0.3333, 0.9065, 1.0, 0.9065, 0.8333, 0.9065, 0.8333, 0.9065, 1.0, 0.9065, 0.75, 0.9065, 0.8333, 0.9065, 0.8333, 0.9065, 0.75, 0.9065, 0.75, 0.9065, 0.6667, 0.9065, 0.6667, 0.9065, 0.75, 0.9065, 0.6667, 0.9065, 0.75, 0.9065, 0.75, 0.9065, 0.6667, 0.9065, 0.6667, 0.9065, 0.5, 0.9065, 0.5, 0.9065, 0.6667, 0.9065, 0.5, 0.9065, 0.6667, 0.9065, 0.6667, 0.9065, 0.5, 0.9065, 0.5, 0.9065, 0.3333, 0.9065, 0.3333, 0.9065, 0.5, 0.9065, 0.6667, 0.9065, 0.5, 0.9065, 0.5, 0.9065, 0.6667, 0.9065, 0.6667, 0.9065, 0.75, 0.9065, 0.75, 0.9065, 0.6667, 0.9065, 0.75, 0.9065, 0.6667, 0.9065, 0.6667, 0.9065, 0.75, 0.9065, 0.8333, 0.9065, 1.0, 0.9065, 1.0, 0.9065, 0.8333, 0.9065, 1.0, 0.9065, 0.8333, 0.9065, 0.8333, 0.9065, 1.0, 0.9065, 0.75, 0.9065, 0.8333, 0.9065, 0.8333, 0.9065, 0.75, 0.9065, 0.8333, 0.9065, 0.75, 0.9065, 0.75, 0.9065, 0.8333, 0.9065, -8.941e-08, 0.9065, 0.1667, 0.9065, -8.941e-08, 0.9065, 0.75, 0.9065, 0.8333, 0.9065, 0.8333, 0.9065, 0.75, 0.9065, 0.8333, 0.9065, 1.0, 0.9065, 1.0, 0.9065, 0.8333, 0.9065, 0.6667, 0.9065, 0.75, 0.9065, 0.75, 0.9065, 0.6667, 0.9065, 0.5, 0.9065, 0.6667, 0.9065, 0.6667, 0.9065, 0.5, 0.9065, 0.3333, 0.9065, 0.5, 0.9065, 0.5, 0.9065, 0.8333, 0.9065, 1.0, 0.9065, 1.0, 0.9065, 0.8333, 0.9065, 1.0, 0.9065, 0.8333, 0.9065, 0.8333, 0.9065, 1.0, 0.9065, 0.75, 0.9065, 0.8333, 0.9065, 0.8333, 0.9065, 0.75, 0.9065, 0.8333, 0.9065, 0.75, 0.9065, 0.75, 0.9065, 0.8333, 0.9065, 0.1667, 0.9065, -8.941e-08, 0.9065, -8.941e-08, 0.9065, 0.1667, 0.9065, 0.3333, 0.9065, 0.5, 0.9065, 0.5, 0.9065, 0.3333, 0.9065, -8.941e-08, 1.0, 0.1667, 1.0, 0.1667, 1.0, -8.941e-08, 1.0, 0.5, 1.0, 0.6667, 1.0, 0.6667, 1.0, 0.5, 1.0, 0.8333, 1.0, 1.0, 1.0, 1.0, 1.0, 0.8333, 1.0, 0.4167, 1.0, 0.5, 1.0, 0.5, 1.0, 0.4167, 1.0, 0.75, 1.0, 0.8333, 1.0, 0.8333, 1.0, 0.75, 1.0, -8.941e-08, 1.0, 0.1667, 1.0, 0.1667, 1.0, -8.941e-08, 1.0, 0.5, 1.0, 0.6667, 1.0, 0.6667, 1.0, 0.5, 1.0, 0.8333, 1.0, 1.0, 1.0, 1.0, 1.0, 0.8333, 1.0, 0.4167, 1.0, 0.5, 1.0, 0.5, 1.0, 0.4167, 1.0, -8.941e-08, 1.0, 0.1667, 1.0, 0.1667, 1.0, -8.941e-08, 1.0, 0.1667, 1.0, 0.1667, 1.0, -8.941e-08, 1.0, -8.941e-08, 1.0, 0.75, 1.0, 0.75, 1.0, 0.59, 1.0, 0.6667, 1.0, 0.4167, 1.0, 0.5, 1.0, 0.5, 1.0, 0.4167, 1.0, 0.5, 1.0, 0.6667, 1.0, 0.6667, 1.0, 0.5, 1.0, 1.0, 1.0, 1.0, 1.0, 0.8333, 1.0, 0.8333, 1.0, 0.7242, 1.0, 0.7886, 1.0, 0.7886, 1.0, 0.7242, 1.0, 0.8333, 1.0, 0.9038, 1.0, 0.75, 1.0, 0.75, 1.0, 0.6667, 1.0, 0.7242, 1.0, 0.6667, 1.0, 0.6667, 1.0, 0.75, 1.0, 0.75, 1.0, 0.6667, 1.0, 0.4167, 1.0, 0.5, 1.0, 0.5, 1.0, 0.4167, 1.0, 0.5, 1.0, 0.6667, 1.0, 0.6667, 1.0, 0.5, 1.0, 0.6667, 1.0, 0.7242, 1.0, 0.7242, 1.0, 0.6667, 1.0, 0.7412, 1.0, 0.7242, 1.0, 0.6667, 1.0, 0.6667, 1.0, 0.75, 1.0, 0.7412, 1.0, 0.6667, 1.0, 0.6667, 1.0, 0.75, 1.0, 0.6667, 1.0, 0.8333, 1.0, 0.8333, 1.0, 0.6667, 1.0, 0.6667, 1.0, 0.8333, 1.0, 0.7242, 1.0, 0.7886, 1.0, 0.7886, 1.0, 0.7242, 1.0, 0.6667, 1.0, 0.6667, 1.0, 0.6667, 1.0, 0.6667, 1.0, 0.7886, 1.0, 0.8333, 1.0, 0.8333, 1.0, 0.7886, 1.0, -8.941e-08, 1.0, 0.1667, 1.0, 0.1667, 1.0, -8.941e-08, 1.0, 0.8333, 1.0, 0.8333, 1.0, 0.8494, 1.0, 0.8333, 1.0, 0.8333, 1.0, 0.6667, 1.0, 0.6667, 1.0, 0.8333, 1.0, 0.8333, 1.0, 0.8333, 1.0, 0.8333, 1.0, 0.8333, 1.0, 0.8333, 1.0, 0.6667, 1.0, 0.6667, 1.0, 0.8333, 1.0, 0.7886, 1.0, 0.8333, 1.0, 0.8333, 1.0, 0.7886, 1.0, 0.6667, 1.0, 0.6667, 1.0, 0.6667, 1.0, 0.6667, 1.0, 0.7242, 1.0, 0.7886, 1.0, 0.7886, 1.0, 0.7242, 1.0, 0.6667, 1.0, 0.7242, 1.0, 0.7242, 1.0, 0.6667, 1.0, 0.8333, 1.0, 0.8333, 1.0, 0.8333, 1.0, 0.8333, 1.0, 0.8333, 1.0, 0.6667, 1.0, 0.6667, 1.0, 0.8333, 1.0, 0.7886, 1.0, 0.8333, 1.0, 0.8333, 1.0, 0.7886, 1.0, 0.6667, 1.0, 0.6667, 1.0, 0.6667, 1.0, 0.6667, 1.0, 0.4167, 1.0, 0.4506, 1.0, 0.3333, 1.0, 0.3333, 1.0, 0.75, 1.0, 0.9038, 1.0, 1.0, 1.0, 0.75, 1.0, 0.59, 1.0, 0.75, 1.0, 0.75, 1.0, 0.5, 1.0, 0.59, 1.0, 0.568, 1.0, 0.6667, 1.0, 0.6667, 1.0, 0.8333, 1.0, 0.7629, 1.0, 0.7412, 1.0, 0.75, 1.0, 0.8333, 1.0, 0.7886, 1.0, 0.7242, 1.0, 0.6667, 1.0, 0.6667, 1.0, 0.7242, 1.0, 0.6667, 1.0, 0.6667, 1.0, 0.7242, 1.0, 0.6667, 1.0, 0.6667, 1.0, 0.568, 1.0, 0.5, 1.0, 0.6667, 1.0, 0.3333, 1.0, 0.4506, 1.0, 0.568, 1.0, 0.59, 1.0, 0.5, 1.0, 0.3333, 1.0, 0.9038, 1.0, 0.8494, 1.0, 1.0, 1.0, 1.0, 1.0, 0.7242, 1.0, 0.6667, 1.0, 0.7242, 1.0, 0.8333, 1.0, 0.8333, 1.0, 0.8333, 1.0, 0.8333, 1.0, 1.0, 1.0, 0.8494, 1.0, 0.8333, 1.0, 1.0, 1.0, 0.8333, 1.0, 0.6667, 1.0, 0.6667, 1.0, 0.8333, 1.0, 0.8333, 1.0, 0.8494, 1.0, 0.9038, 1.0, 0.8333, 1.0, 0.8333, 1.0, 0.8333, 1.0, 0.8333, 1.0, 0.8333, 1.0, 0.6667, 1.0, 0.6667, 1.0, 0.6667, 1.0, 0.6667, 1.0, 0.6667, 1.0, 0.6667, 1.0, 0.6667, 1.0, 0.6667, 1.0, 0.75, 1.0, 0.75, 1.0, 0.6667, 1.0, 0.75, 1.0, 0.8333, 1.0, 0.8333, 1.0, 0.75, 1.0, 0.4167, 1.0, 0.5, 1.0, 0.5, 1.0, 0.4167, 1.0, 0.8333, 1.0, 1.0, 1.0, 1.0, 1.0, 0.8333, 1.0, 0.5, 1.0, 0.6667, 1.0, 0.6667, 1.0, 0.5, 1.0, -8.941e-08, 1.0, 0.1667, 1.0, 0.1667, 1.0, -8.941e-08, 1.0, 0.6667, 1.0, 0.6667, 1.0, 0.6667, 1.0, 0.6667, 1.0, 0.7886, 1.0, 0.8333, 1.0, 0.8333, 1.0, 0.7886, 1.0, 0.8333, 1.0, 0.6667, 1.0, 0.6667, 1.0, 0.8333, 1.0, 0.8333, 1.0, 0.8333, 1.0, 0.8333, 1.0, 0.8333, 1.0, 0.6667, 1.0, 0.7242, 1.0, 0.7242, 1.0, 0.6667, 1.0, 0.7242, 1.0, 0.7886, 1.0, 0.7886, 1.0, 0.7242, 1.0, 0.6667, 1.0, 0.6667, 1.0, 0.6667, 1.0, 0.6667, 1.0, 0.7886, 1.0, 0.8333, 1.0, 0.8333, 1.0, 0.7886, 1.0, 0.8333, 1.0, 0.6667, 1.0, 0.6667, 1.0, 0.8333, 1.0, 0.8333, 1.0, 0.8333, 1.0, 0.8333, 1.0, 0.8333, 1.0, 0.6667, 1.0, 0.7242, 1.0, 0.7242, 1.0, 0.6667, 1.0, 0.7242, 1.0, 0.7886, 1.0, 0.7886, 1.0, 0.7242, 1.0, 0.3333, 1.0, 0.4167, 1.0, 0.4167, 1.0, 0.3333, 1.0, 0.5, 1.0, 0.568, 1.0, 0.4506, 1.0, 0.4167, 1.0, 0.3333, 1.0, 0.4167, 1.0, 0.4167, 1.0, 0.3333, 1.0, 0.3333, 1.0, 0.4167, 1.0, 0.4167, 1.0, 0.3333, 1.0, 0.3333, 1.0, 0.4167, 1.0, 0.4167, 1.0, 0.3333, 1.0, 0.3333, 1.0, 0.4167, 1.0, 0.4167, 1.0, 0.3333, 1.0, 0.0, 0.0, 0.0, 0.0, 0.0, 0.0, 0.221, 0.9065, 0.1667, 0.9065, 0.3333, 0.9065, 0.1667, 0.9065, 0.0, 0.0, 0.221, 0.9065, -8.941e-08, 0.9065, 0.0, 0.0, 0.1667, 0.9065, -8.941e-08, 0.9065, -8.941e-08, 0.9065, 0.1667, 0.9065, -8.941e-08, 0.9065, 0.1667, 0.9065, 0.1667, 0.9065, -8.941e-08, 0.9065, -8.941e-08, 0.9065, 0.1667, 0.9065, 0.1667, 0.9065, -8.941e-08, 0.9065])
me_cylinder.materials.append(mat_skin)
me_cylinder.materials.append(mat_skin_dark)
me_cylinder.materials.append(mat_hair)
me_cylinder.materials.append(mat_black)
me_cylinder.materials.append(mat_red)
me_cylinder.materials.append(mat_kabaya)
me_cylinder.materials.append(mat_shoes)
me_cylinder.use_remesh_fix_poles = True
me_cylinder.use_remesh_preserve_attributes = False
me_cylinder.use_mirror_vertex_groups = False
me_cylinder.update()
me_sphere = bpy.data.meshes.new('Sphere')
me_sphere.from_pydata([(0.09291, 0.0495, 0.03335), (0.09291, 0.03385, 0.02446), (0.1341, 0.05664, 0.08285), (0.1333, 0.05555, 0.06919), (0.1309, 0.05232, 0.05606), (0.1271, 0.04709, 0.04396), (0.122, 0.04005, 0.03335), (0.1128, 0.02739, 0.02446), (0.1096, 0.02304, 0.02199), (0.1013, 0.01157, 0.01727), (0.1595, 0.02163, 0.08285), (0.1582, 0.02122, 0.06919), (0.1544, 0.01999, 0.05606), (0.1483, 0.01799, 0.04396), (0.14, 0.0153, 0.03335), (0.1251, 0.01046, 0.02446), (0.12, 0.008802, 0.02199), (0.1065, 0.004421, 0.01727), (0.1595, -0.02163, 0.08285), (0.1582, -0.02121, 0.06919), (0.1544, -0.01998, 0.05606), (0.1483, -0.01798, 0.04396), (0.14, -0.01529, 0.03335), (0.1251, -0.01046, 0.02446), (0.12, -0.008794, 0.02199), (0.1065, -0.004413, 0.01727), (0.1341, -0.05663, 0.08285), (0.1333, -0.05554, 0.06919), (0.1309, -0.05232, 0.05606), (0.1271, -0.04708, 0.04396), (0.122, -0.04004, 0.03335), (0.1128, -0.02738, 0.02446), (0.1096, -0.02303, 0.02199), (0.1013, -0.01156, 0.01727), (0.09291, 3.832e-06, 0.0162), (0.09291, -0.07, 0.08285), (0.09291, -0.06865, 0.06919), (0.09291, -0.06467, 0.05606), (0.09291, -0.0582, 0.04396), (0.09291, -0.04949, 0.03335), (0.09291, -0.03384, 0.02446), (0.09291, -0.02847, 0.02199), (0.09291, -0.01429, 0.01727), (0.05177, -0.05663, 0.08285), (0.05256, -0.05554, 0.06919), (0.0549, -0.05232, 0.05606), (0.0587, -0.04708, 0.04396), (0.06382, -0.04004, 0.03335), (0.07302, -0.02738, 0.02446), (0.07618, -0.02303, 0.02199), (0.08451, -0.01156, 0.01727), (0.02634, -0.02163, 0.08285), (0.02762, -0.02121, 0.06919), (0.03141, -0.01998, 0.05606), (0.03756, -0.01798, 0.04396), (0.04584, -0.01529, 0.03335), (0.06072, -0.01046, 0.02446), (0.06584, -0.008794, 0.02199), (0.07932, -0.004413, 0.01727), (0.02634, 0.02163, 0.08285), (0.02762, 0.02122, 0.06919), (0.03141, 0.01999, 0.05606), (0.03756, 0.01799, 0.04396), (0.04584, 0.0153, 0.03335), (0.06072, 0.01046, 0.02446), (0.06584, 0.008802, 0.02199), (0.07932, 0.004421, 0.01727), (0.05177, 0.05664, 0.08285), (0.05256, 0.05555, 0.06919), (0.0549, 0.05232, 0.05606), (0.0587, 0.04709, 0.04396), (0.06382, 0.04005, 0.03335), (0.07302, 0.02739, 0.02446), (0.07618, 0.02304, 0.02199), (0.08451, 0.01157, 0.01727), (0.09291, 0.07, 0.08285), (0.09291, 0.06866, 0.06919), (0.09291, 0.06468, 0.05606), (0.09291, 0.05821, 0.04396), (0.09291, 0.02847, 0.02199), (0.09291, 0.0143, 0.01727)], [], [(34, 80, 9), (76, 75, 2, 3), (77, 76, 3, 4), (78, 77, 4, 5), (0, 78, 5, 6), (1, 0, 6, 7), (79, 1, 7, 8), (80, 79, 8, 9), (9, 8, 16, 17), (34, 9, 17), (3, 2, 10, 11), (4, 3, 11, 12), (5, 4, 12, 13), (6, 5, 13, 14), (7, 6, 14, 15), (8, 7, 15, 16), (14, 13, 21, 22), (15, 14, 22, 23), (16, 15, 23, 24), (17, 16, 24, 25), (34, 17, 25), (11, 10, 18, 19), (12, 11, 19, 20), (13, 12, 20, 21), (34, 25, 33), (19, 18, 26, 27), (20, 19, 27, 28), (21, 20, 28, 29), (22, 21, 29, 30), (23, 22, 30, 31), (24, 23, 31, 32), (25, 24, 32, 33), (30, 29, 38, 39), (31, 30, 39, 40), (32, 31, 40, 41), (33, 32, 41, 42), (34, 33, 42), (27, 26, 35, 36), (28, 27, 36, 37), (29, 28, 37, 38), (34, 42, 50), (36, 35, 43, 44), (37, 36, 44, 45), (38, 37, 45, 46), (39, 38, 46, 47), (40, 39, 47, 48), (41, 40, 48, 49), (42, 41, 49, 50), (48, 47, 55, 56), (49, 48, 56, 57), (50, 49, 57, 58), (34, 50, 58), (44, 43, 51, 52), (45, 44, 52, 53), (46, 45, 53, 54), (47, 46, 54, 55), (53, 52, 60, 61), (54, 53, 61, 62), (55, 54, 62, 63), (56, 55, 63, 64), (57, 56, 64, 65), (58, 57, 65, 66), (34, 58, 66), (52, 51, 59, 60), (65, 64, 72, 73), (66, 65, 73, 74), (34, 66, 74), (60, 59, 67, 68), (61, 60, 68, 69), (62, 61, 69, 70), (63, 62, 70, 71), (64, 63, 71, 72), (69, 68, 76, 77), (70, 69, 77, 78), (71, 70, 78, 0), (72, 71, 0, 1), (73, 72, 1, 79), (74, 73, 79, 80), (34, 74, 80), (68, 67, 75, 76)])
me_sphere.polygons.foreach_set('use_smooth', [True] * 80)
me_sphere.polygons.foreach_set('material_index', [1, 0, 0, 0, 0, 0, 1, 3, 3, 1, 0, 0, 0, 0, 0, 1, 0, 0, 1, 3, 1, 0, 0, 0, 1, 0, 0, 0, 0, 0, 1, 2, 0, 0, 1, 2, 1, 0, 0, 0, 1, 0, 0, 0, 0, 0, 1, 2, 0, 1, 2, 1, 0, 0, 0, 0, 0, 0, 0, 0, 1, 2, 1, 0, 1, 3, 1, 0, 0, 0, 0, 0, 0, 0, 0, 0, 1, 3, 1, 0])
_uv = me_sphere.uv_layers.new(name='UVMap')
_uv.uv.foreach_set('vector', [0.65, 0.0, 0.7, 0.0625, 0.6, 0.0625, 0.7, 0.4375, 0.7, 0.5, 0.6, 0.5, 0.6, 0.4375, 0.7, 0.375, 0.7, 0.4375, 0.6, 0.4375, 0.6, 0.375, 0.7, 0.3125, 0.7, 0.375, 0.6, 0.375, 0.6, 0.3125, 0.7, 0.25, 0.7, 0.3125, 0.6, 0.3125, 0.6, 0.25, 0.7, 0.1875, 0.7, 0.25, 0.6, 0.25, 0.6, 0.1875, 0.7, 0.125, 0.7, 0.1875, 0.6, 0.1875, 0.6, 0.125, 0.7, 0.0625, 0.7, 0.125, 0.6, 0.125, 0.6, 0.0625, 0.6, 0.0625, 0.6, 0.125, 0.5, 0.125, 0.5, 0.0625, 0.55, 0.0, 0.6, 0.0625, 0.5, 0.0625, 0.6, 0.4375, 0.6, 0.5, 0.5, 0.5, 0.5, 0.4375, 0.6, 0.375, 0.6, 0.4375, 0.5, 0.4375, 0.5, 0.375, 0.6, 0.3125, 0.6, 0.375, 0.5, 0.375, 0.5, 0.3125, 0.6, 0.25, 0.6, 0.3125, 0.5, 0.3125, 0.5, 0.25, 0.6, 0.1875, 0.6, 0.25, 0.5, 0.25, 0.5, 0.1875, 0.6, 0.125, 0.6, 0.1875, 0.5, 0.1875, 0.5, 0.125, 0.5, 0.25, 0.5, 0.3125, 0.4, 0.3125, 0.4, 0.25, 0.5, 0.1875, 0.5, 0.25, 0.4, 0.25, 0.4, 0.1875, 0.5, 0.125, 0.5, 0.1875, 0.4, 0.1875, 0.4, 0.125, 0.5, 0.0625, 0.5, 0.125, 0.4, 0.125, 0.4, 0.0625, 0.45, 0.0, 0.5, 0.0625, 0.4, 0.0625, 0.5, 0.4375, 0.5, 0.5, 0.4, 0.5, 0.4, 0.4375, 0.5, 0.375, 0.5, 0.4375, 0.4, 0.4375, 0.4, 0.375, 0.5, 0.3125, 0.5, 0.375, 0.4, 0.375, 0.4, 0.3125, 0.35, 0.0, 0.4, 0.0625, 0.3, 0.0625, 0.4, 0.4375, 0.4, 0.5, 0.3, 0.5, 0.3, 0.4375, 0.4, 0.375, 0.4, 0.4375, 0.3, 0.4375, 0.3, 0.375, 0.4, 0.3125, 0.4, 0.375, 0.3, 0.375, 0.3, 0.3125, 0.4, 0.25, 0.4, 0.3125, 0.3, 0.3125, 0.3, 0.25, 0.4, 0.1875, 0.4, 0.25, 0.3, 0.25, 0.3, 0.1875, 0.4, 0.125, 0.4, 0.1875, 0.3, 0.1875, 0.3, 0.125, 0.4, 0.0625, 0.4, 0.125, 0.3, 0.125, 0.3, 0.0625, 0.3, 0.25, 0.3, 0.3125, 0.2, 0.3125, 0.2, 0.25, 0.3, 0.1875, 0.3, 0.25, 0.2, 0.25, 0.2, 0.1875, 0.3, 0.125, 0.3, 0.1875, 0.2, 0.1875, 0.2, 0.125, 0.3, 0.0625, 0.3, 0.125, 0.2, 0.125, 0.2, 0.0625, 0.25, 0.0, 0.3, 0.0625, 0.2, 0.0625, 0.3, 0.4375, 0.3, 0.5, 0.2, 0.5, 0.2, 0.4375, 0.3, 0.375, 0.3, 0.4375, 0.2, 0.4375, 0.2, 0.375, 0.3, 0.3125, 0.3, 0.375, 0.2, 0.375, 0.2, 0.3125, 0.15, 0.0, 0.2, 0.0625, 0.1, 0.0625, 0.2, 0.4375, 0.2, 0.5, 0.1, 0.5, 0.1, 0.4375, 0.2, 0.375, 0.2, 0.4375, 0.1, 0.4375, 0.1, 0.375, 0.2, 0.3125, 0.2, 0.375, 0.1, 0.375, 0.1, 0.3125, 0.2, 0.25, 0.2, 0.3125, 0.1, 0.3125, 0.1, 0.25, 0.2, 0.1875, 0.2, 0.25, 0.1, 0.25, 0.1, 0.1875, 0.2, 0.125, 0.2, 0.1875, 0.1, 0.1875, 0.1, 0.125, 0.2, 0.0625, 0.2, 0.125, 0.1, 0.125, 0.1, 0.0625, 0.1, 0.1875, 0.1, 0.25, 2.98e-08, 0.25, 2.98e-08, 0.1875, 0.1, 0.125, 0.1, 0.1875, 2.98e-08, 0.1875, 5.96e-08, 0.125, 0.1, 0.0625, 0.1, 0.125, 5.96e-08, 0.125, 2.086e-07, 0.0625, 0.05, 0.0, 0.1, 0.0625, 2.086e-07, 0.0625, 0.1, 0.4375, 0.1, 0.5, 0.0, 0.5, 0.0, 0.4375, 0.1, 0.375, 0.1, 0.4375, 0.0, 0.4375, 2.98e-08, 0.375, 0.1, 0.3125, 0.1, 0.375, 2.98e-08, 0.375, 2.98e-08, 0.3125, 0.1, 0.25, 0.1, 0.3125, 2.98e-08, 0.3125, 2.98e-08, 0.25, 1.0, 0.375, 1.0, 0.4375, 0.9, 0.4375, 0.9, 0.375, 1.0, 0.3125, 1.0, 0.375, 0.9, 0.375, 0.9, 0.3125, 1.0, 0.25, 1.0, 0.3125, 0.9, 0.3125, 0.9, 0.25, 1.0, 0.1875, 1.0, 0.25, 0.9, 0.25, 0.9, 0.1875, 1.0, 0.125, 1.0, 0.1875, 0.9, 0.1875, 0.9, 0.125, 1.0, 0.0625, 1.0, 0.125, 0.9, 0.125, 0.9, 0.0625, 0.95, 0.0, 1.0, 0.0625, 0.9, 0.0625, 1.0, 0.4375, 1.0, 0.5, 0.9, 0.5, 0.9, 0.4375, 0.9, 0.125, 0.9, 0.1875, 0.8, 0.1875, 0.8, 0.125, 0.9, 0.0625, 0.9, 0.125, 0.8, 0.125, 0.8, 0.0625, 0.85, 0.0, 0.9, 0.0625, 0.8, 0.0625, 0.9, 0.4375, 0.9, 0.5, 0.8, 0.5, 0.8, 0.4375, 0.9, 0.375, 0.9, 0.4375, 0.8, 0.4375, 0.8, 0.375, 0.9, 0.3125, 0.9, 0.375, 0.8, 0.375, 0.8, 0.3125, 0.9, 0.25, 0.9, 0.3125, 0.8, 0.3125, 0.8, 0.25, 0.9, 0.1875, 0.9, 0.25, 0.8, 0.25, 0.8, 0.1875, 0.8, 0.375, 0.8, 0.4375, 0.7, 0.4375, 0.7, 0.375, 0.8, 0.3125, 0.8, 0.375, 0.7, 0.375, 0.7, 0.3125, 0.8, 0.25, 0.8, 0.3125, 0.7, 0.3125, 0.7, 0.25, 0.8, 0.1875, 0.8, 0.25, 0.7, 0.25, 0.7, 0.1875, 0.8, 0.125, 0.8, 0.1875, 0.7, 0.1875, 0.7, 0.125, 0.8, 0.0625, 0.8, 0.125, 0.7, 0.125, 0.7, 0.0625, 0.75, 0.0, 0.8, 0.0625, 0.7, 0.0625, 0.8, 0.4375, 0.8, 0.5, 0.7, 0.5, 0.7, 0.4375])
me_sphere.materials.append(mat_eye)
me_sphere.materials.append(mat_iris)
me_sphere.materials.append(mat_pupil_dark)
me_sphere.materials.append(mat_pupil_light)
me_sphere.use_remesh_fix_poles = True
me_sphere.use_remesh_preserve_attributes = False
me_sphere.use_mirror_vertex_groups = False
me_sphere.update()

# ---- objects
ob_camera = bpy.data.objects.new('Camera', cam_camera)
ob_floor = bpy.data.objects.new('Floor', me_plane)
ob_area_pink = bpy.data.objects.new('Area_Pink', light_area)
ob_area_white = bpy.data.objects.new('Area_White', light_area_001)
ob_sun = bpy.data.objects.new('Sun', light_light)
ob_body = bpy.data.objects.new('Body', me_cylinder)
ob_eyeball = bpy.data.objects.new('EyeBall', me_sphere)

# ---- transforms, parenting, visibility, modifiers, constraints
ob_camera.location = (8.969, -10.47, 6.6)
ob_camera.rotation_euler = (1.263, -4.093e-07, 0.6985)
ob_camera.lock_rotations_4d = False
ob_camera.empty_display_type = 'ARROWS'
ob_camera.color = (0.0, 0.0, 0.0, 0.0)
ob_camera.display_type = 'WIRE'
ob_camera.lineart.crease_threshold = 0.0
ob_floor.location = (0.0, 0.0, 0.0)
ob_floor.lineart.crease_threshold = 0.0
ob_area_pink.location = (4.105, 4.981, 1.907)
ob_area_pink.rotation_euler = (-1.86, -0.03008, -0.6344)
ob_area_pink.scale = (0.5893, 0.5893, 0.5893)
ob_area_pink.lineart.crease_threshold = 0.0
ob_area_white.location = (4.915, -5.234, 2.979)
ob_area_white.rotation_euler = (2.806, 1.373, 1.994)
ob_area_white.lineart.crease_threshold = 0.0
ob_sun.location = (-4.924, -4.208, 8.181)
ob_sun.rotation_euler = (-1.023, -0.1654, 2.161)
ob_sun.lock_rotations_4d = False
ob_sun.empty_display_type = 'ARROWS'
ob_sun.color = (0.0, 0.0, 0.0, 0.0)
ob_sun.lineart.crease_threshold = 0.0
ob_body.location = (0.0, 0.0, 0.01084)
ob_body.lineart.crease_threshold = 0.0
_m = ob_body.modifiers.new('Mirror', 'MIRROR')
_m.use_clip = True
ob_eyeball.location = (1.523e-05, -0.2685, 4.425)
ob_eyeball.rotation_euler = (-1.571, -2.22e-16, 2.22e-16)
ob_eyeball.lineart.crease_threshold = 0.0
_m = ob_eyeball.modifiers.new('Mirror', 'MIRROR')
_m = ob_eyeball.modifiers.new('Subdivision', 'SUBSURF')
_m.uv_smooth = 'PRESERVE_CORNERS'
cam_camera.dof.focus_object = ob_body

# ---- collection membership
col_collection.objects.link(ob_camera)
col_collection.objects.link(ob_floor)
col_lights.objects.link(ob_area_pink)
col_lights.objects.link(ob_area_white)
col_lights.objects.link(ob_sun)
col_baby.objects.link(ob_body)
col_baby.objects.link(ob_eyeball)

# ---- scene / render settings (as saved in the file)
scene.camera = ob_camera
scene.frame_start = 1; scene.frame_end = 250; scene.frame_set(0)
scene.render.engine = 'BLENDER_EEVEE_NEXT'
scene.cycles.samples = 128
scene.cycles.sampling_pattern = 'TABULATED_SOBOL'
scene.cycles.use_adaptive_sampling = False
scene.cycles.use_light_tree = False
scene.eevee.use_gtao = True
scene.eevee.gtao_distance = 10.0
scene.eevee.use_raytracing = True
scene.view_settings.look = 'High Contrast'
scene.view_settings.view_transform = 'Filmic'
bpy.context.view_layer.update()
